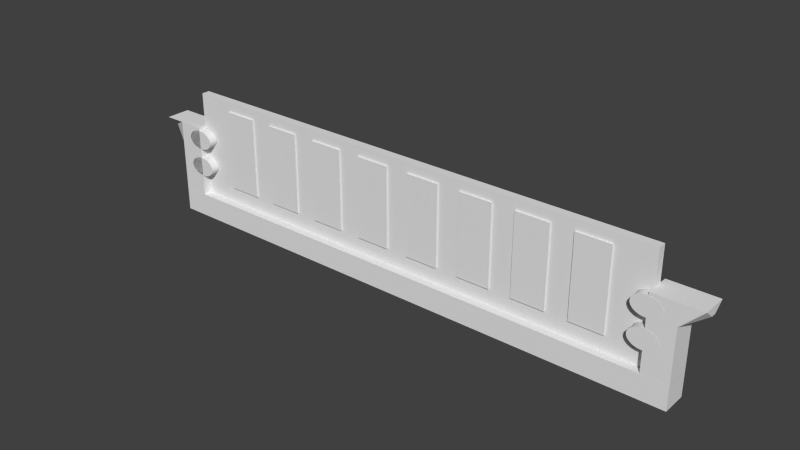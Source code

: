 # Source: RAM.blend  (saved by Blender 2.72.0; exported with 4.5.12 LTS)
import bpy
from mathutils import Matrix  # noqa: F401  (used for matrix-valued properties, if any)

bpy.ops.wm.read_factory_settings(use_empty=True)
scene = bpy.context.scene
scene.name = 'Scene'

# ---- collections
col_collection_1 = bpy.data.collections.new('Collection 1'); scene.collection.children.link(col_collection_1)

# ---- world
world_world = bpy.data.worlds.new('World'); scene.world = world_world
world_world.color = (0.05088, 0.05088, 0.05088)
world_world.use_sun_shadow = False
world_world.sun_shadow_jitter_overblur = 0.0
world_world.cycles.sampling_method = 'MANUAL'
world_world.cycles.sample_map_resolution = 256

# ---- meshes
me_cube_005 = bpy.data.meshes.new('Cube.005')
me_cube_005.from_pydata([(-3.446, -1.007, -6.014), (-3.446, 1.007, -6.014), (-0.9921, 1.007, -6.014), (-0.9921, -1.007, -6.014), (-3.446, -1.007, 1.003), (-3.446, 1.007, 1.003), (-0.9921, 1.007, 1.003), (-0.9921, -1.007, 1.003), (-1.0, -1.0, -1.0), (-1.0, 1.0, -1.0), (1.0, 0.2, 0.2246), (1.0, -0.2, 0.2246), (-1.0, -1.0, 1.0), (-1.0, 1.0, 1.0), (1.0, 1.0, 1.0), (1.0, -1.0, 1.0), (-3.5, 1.007, -3.953), (-3.5, -1.007, -3.953), (-3.5, -1.007, -1.166), (-3.5, 1.007, -1.166), (-3.768, -1.007, -1.148), (-3.768, 1.007, -1.148), (-4.026, -1.007, -1.095), (-4.026, 1.007, -1.095), (-4.264, -1.007, -1.009), (-4.264, 1.007, -1.009), (-4.473, -1.007, -0.893), (-4.473, 1.007, -0.893), (-4.644, -1.007, -0.752), (-4.644, 1.007, -0.752), (-4.771, -1.007, -0.5912), (-4.771, 1.007, -0.5912), (-4.849, -1.007, -0.4166), (-4.849, 1.007, -0.4166), (-4.876, -1.007, -0.2351), (-4.876, 1.007, -0.2351), (-4.849, -1.007, -0.05361), (-4.849, 1.007, -0.05361), (-4.771, -1.007, 0.1209), (-4.771, 1.007, 0.1209), (-4.644, -1.007, 0.2818), (-4.644, 1.007, 0.2818), (-4.473, -1.007, 0.4228), (-4.473, 1.007, 0.4228), (-4.264, -1.007, 0.5385), (-4.264, 1.007, 0.5385), (-4.026, -1.007, 0.6245), (-4.026, 1.007, 0.6245), (-3.768, -1.007, 0.6774), (-3.768, 1.007, 0.6774), (-3.5, -1.007, 0.6953), (-3.5, 1.007, 0.6953), (-3.232, -1.007, 0.6774), (-3.232, 1.007, 0.6774), (-2.973, -1.007, 0.6245), (-2.973, 1.007, 0.6245), (-2.736, -1.007, 0.5385), (-2.736, 1.007, 0.5385), (-2.527, -1.007, 0.4228), (-2.527, 1.007, 0.4228), (-2.356, -1.007, 0.2818), (-2.356, 1.007, 0.2818), (-2.229, -1.007, 0.1209), (-2.229, 1.007, 0.1209), (-2.151, -1.007, -0.05361), (-2.151, 1.007, -0.05361), (-2.124, -1.007, -0.2351), (-2.124, 1.007, -0.2351), (-2.151, -1.007, -0.4166), (-2.151, 1.007, -0.4166), (-2.229, -1.007, -0.5912), (-2.229, 1.007, -0.5912), (-2.356, -1.007, -0.752), (-2.356, 1.007, -0.752), (-2.527, -1.007, -0.893), (-2.527, 1.007, -0.893), (-2.736, -1.007, -1.009), (-2.736, 1.007, -1.009), (-2.973, -1.007, -1.095), (-2.973, 1.007, -1.095), (-3.232, -1.007, -1.148), (-3.232, 1.007, -1.148), (-3.768, -1.007, -3.935), (-3.768, 1.007, -3.935), (-4.026, -1.007, -3.882), (-4.026, 1.007, -3.882), (-4.264, -1.007, -3.796), (-4.264, 1.007, -3.796), (-4.473, -1.007, -3.68), (-4.473, 1.007, -3.68), (-4.644, -1.007, -3.539), (-4.644, 1.007, -3.539), (-4.771, -1.007, -3.379), (-4.771, 1.007, -3.379), (-4.849, -1.007, -3.204), (-4.849, 1.007, -3.204), (-4.876, -1.007, -3.023), (-4.876, 1.007, -3.023), (-4.849, -1.007, -2.841), (-4.849, 1.007, -2.841), (-4.771, -1.007, -2.667), (-4.771, 1.007, -2.667), (-4.644, -1.007, -2.506), (-4.644, 1.007, -2.506), (-4.473, -1.007, -2.365), (-4.473, 1.007, -2.365), (-4.264, -1.007, -2.249), (-4.264, 1.007, -2.249), (-4.026, -1.007, -2.163), (-4.026, 1.007, -2.163), (-3.768, -1.007, -2.11), (-3.768, 1.007, -2.11), (-3.5, -1.007, -2.092), (-3.5, 1.007, -2.092), (-3.232, -1.007, -2.11), (-3.232, 1.007, -2.11), (-2.973, -1.007, -2.163), (-2.973, 1.007, -2.163), (-2.736, -1.007, -2.249), (-2.736, 1.007, -2.249), (-2.527, -1.007, -2.365), (-2.527, 1.007, -2.365), (-2.356, -1.007, -2.506), (-2.356, 1.007, -2.506), (-2.229, -1.007, -2.667), (-2.229, 1.007, -2.667), (-2.151, -1.007, -2.841), (-2.151, 1.007, -2.841), (-2.124, -1.007, -3.023), (-2.124, 1.007, -3.023), (-2.151, -1.007, -3.204), (-2.151, 1.007, -3.204), (-2.229, -1.007, -3.379), (-2.229, 1.007, -3.379), (-2.356, -1.007, -3.539), (-2.356, 1.007, -3.539), (-2.527, -1.007, -3.68), (-2.527, 1.007, -3.68), (-2.736, -1.007, -3.796), (-2.736, 1.007, -3.796), (-2.973, -1.007, -3.882), (-2.973, 1.007, -3.882), (-3.232, -1.007, -3.935), (-3.232, 1.007, -3.935), (-53.76, 1.008, -1.0), (-53.76, -1.008, -1.0), (-55.76, -0.2015, 0.2246), (-55.76, 0.2015, 0.2246), (-53.76, 1.008, 1.0), (-53.76, -1.008, 1.0), (-55.76, -1.008, 1.0), (-55.76, 1.008, 1.0), (-51.26, -1.015, -3.953), (-51.26, 1.015, -3.953), (-51.26, 1.015, -1.166), (-51.26, -1.015, -1.166), (-50.99, 1.015, -1.148), (-50.99, -1.015, -1.148), (-50.73, 1.015, -1.095), (-50.73, -1.015, -1.095), (-50.5, 1.015, -1.009), (-50.5, -1.015, -1.009), (-50.29, 1.015, -0.893), (-50.29, -1.015, -0.893), (-50.12, 1.015, -0.752), (-50.12, -1.015, -0.752), (-49.99, 1.015, -0.5912), (-49.99, -1.015, -0.5912), (-49.91, 1.015, -0.4166), (-49.91, -1.015, -0.4166), (-49.88, 1.015, -0.2351), (-49.88, -1.015, -0.2351), (-49.91, 1.015, -0.05361), (-49.91, -1.015, -0.05361), (-49.99, 1.015, 0.1209), (-49.99, -1.015, 0.1209), (-50.12, 1.015, 0.2818), (-50.12, -1.015, 0.2818), (-50.29, 1.015, 0.4228), (-50.29, -1.015, 0.4228), (-50.5, 1.015, 0.5385), (-50.5, -1.015, 0.5385), (-50.73, 1.015, 0.6245), (-50.73, -1.015, 0.6245), (-50.99, 1.015, 0.6774), (-50.99, -1.015, 0.6774), (-51.26, 1.015, 0.6953), (-51.26, -1.015, 0.6953), (-51.53, 1.015, 0.6774), (-51.53, -1.015, 0.6774), (-51.79, 1.015, 0.6245), (-51.79, -1.015, 0.6245), (-52.02, 1.015, 0.5385), (-52.02, -1.015, 0.5385), (-52.23, 1.015, 0.4228), (-52.23, -1.015, 0.4228), (-52.4, 1.015, 0.2818), (-52.4, -1.015, 0.2818), (-52.53, 1.015, 0.1209), (-52.53, -1.015, 0.1209), (-52.61, 1.015, -0.05361), (-52.61, -1.015, -0.05361), (-52.64, 1.015, -0.2351), (-52.64, -1.015, -0.2351), (-52.61, 1.015, -0.4166), (-52.61, -1.015, -0.4166), (-52.53, 1.015, -0.5912), (-52.53, -1.015, -0.5912), (-52.4, 1.015, -0.752), (-52.4, -1.015, -0.752), (-52.23, 1.015, -0.893), (-52.23, -1.015, -0.893), (-52.02, 1.015, -1.009), (-52.02, -1.015, -1.009), (-51.79, 1.015, -1.095), (-51.79, -1.015, -1.095), (-51.53, 1.015, -1.148), (-51.53, -1.015, -1.148), (-50.99, 1.015, -3.935), (-50.99, -1.015, -3.935), (-50.73, 1.015, -3.882), (-50.73, -1.015, -3.882), (-50.5, 1.015, -3.796), (-50.5, -1.015, -3.796), (-50.29, 1.015, -3.68), (-50.29, -1.015, -3.68), (-50.12, 1.015, -3.539), (-50.12, -1.015, -3.539), (-49.99, 1.015, -3.379), (-49.99, -1.015, -3.379), (-49.91, 1.015, -3.204), (-49.91, -1.015, -3.204), (-49.88, 1.015, -3.023), (-49.88, -1.015, -3.023), (-49.91, 1.015, -2.841), (-49.91, -1.015, -2.841), (-49.99, 1.015, -2.667), (-49.99, -1.015, -2.667), (-50.12, 1.015, -2.506), (-50.12, -1.015, -2.506), (-50.29, 1.015, -2.365), (-50.29, -1.015, -2.365), (-50.5, 1.015, -2.249), (-50.5, -1.015, -2.249), (-50.73, 1.015, -2.163), (-50.73, -1.015, -2.163), (-50.99, 1.015, -2.11), (-50.99, -1.015, -2.11), (-51.26, 1.015, -2.092), (-51.26, -1.015, -2.092), (-51.53, 1.015, -2.11), (-51.53, -1.015, -2.11), (-51.79, 1.015, -2.163), (-51.79, -1.015, -2.163), (-52.02, 1.015, -2.249), (-52.02, -1.015, -2.249), (-52.23, 1.015, -2.365), (-52.23, -1.015, -2.365), (-52.4, 1.015, -2.506), (-52.4, -1.015, -2.506), (-52.53, 1.015, -2.667), (-52.53, -1.015, -2.667), (-52.61, 1.015, -2.841), (-52.61, -1.015, -2.841), (-52.64, 1.015, -3.023), (-52.64, -1.015, -3.023), (-52.61, 1.015, -3.204), (-52.61, -1.015, -3.204), (-52.53, 1.015, -3.379), (-52.53, -1.015, -3.379), (-52.4, 1.015, -3.539), (-52.4, -1.015, -3.539), (-52.23, 1.015, -3.68), (-52.23, -1.015, -3.68), (-52.02, 1.015, -3.796), (-52.02, -1.015, -3.796), (-51.79, 1.015, -3.882), (-51.79, -1.015, -3.882), (-51.53, 1.015, -3.935), (-51.53, -1.015, -3.935), (-51.31, 1.007, -6.014), (-51.31, -1.007, -6.014), (-53.77, -1.007, -6.014), (-53.77, 1.007, -6.014), (-51.31, 1.007, 1.003), (-51.31, -1.007, 1.003), (-53.77, -1.007, 1.003), (-53.77, 1.007, 1.003), (-53.77, 1.01, -6.002), (-53.77, -1.01, -6.002), (-0.9937, -1.01, -6.002), (-0.9937, 1.01, -6.002), (-53.77, 1.01, -8.284), (-53.77, -1.01, -8.284), (-0.9937, -1.01, -8.284), (-0.9937, 1.01, -8.284)], [], [(4, 5, 1, 0), (5, 6, 2, 1), (6, 7, 3, 2), (7, 4, 0, 3), (0, 1, 2, 3), (7, 6, 5, 4), (12, 13, 9, 8), (13, 14, 10, 9), (14, 15, 11, 10), (15, 12, 8, 11), (8, 9, 10, 11), (15, 14, 13, 12), (138, 139, 141, 140), (18, 19, 21, 20), (136, 137, 139, 138), (20, 21, 23, 22), (134, 135, 137, 136), (22, 23, 25, 24), (132, 133, 135, 134), (24, 25, 27, 26), (130, 131, 133, 132), (26, 27, 29, 28), (128, 129, 131, 130), (28, 29, 31, 30), (126, 127, 129, 128), (30, 31, 33, 32), (124, 125, 127, 126), (32, 33, 35, 34), (122, 123, 125, 124), (34, 35, 37, 36), (120, 121, 123, 122), (36, 37, 39, 38), (118, 119, 121, 120), (38, 39, 41, 40), (116, 117, 119, 118), (40, 41, 43, 42), (114, 115, 117, 116), (42, 43, 45, 44), (112, 113, 115, 114), (44, 45, 47, 46), (110, 111, 113, 112), (46, 47, 49, 48), (108, 109, 111, 110), (48, 49, 51, 50), (106, 107, 109, 108), (50, 51, 53, 52), (104, 105, 107, 106), (52, 53, 55, 54), (102, 103, 105, 104), (54, 55, 57, 56), (100, 101, 103, 102), (56, 57, 59, 58), (98, 99, 101, 100), (58, 59, 61, 60), (96, 97, 99, 98), (60, 61, 63, 62), (94, 95, 97, 96), (62, 63, 65, 64), (92, 93, 95, 94), (64, 65, 67, 66), (90, 91, 93, 92), (66, 67, 69, 68), (88, 89, 91, 90), (68, 69, 71, 70), (86, 87, 89, 88), (70, 71, 73, 72), (17, 82, 84, 86, 88, 90, 92, 94, 96, 98, 100, 102, 104, 106, 108, 110, 112, 114, 116, 118, 120, 122, 124, 126, 128, 130, 132, 134, 136, 138, 140, 142), (84, 85, 87, 86), (72, 73, 75, 74), (140, 141, 143, 142), (82, 83, 85, 84), (74, 75, 77, 76), (142, 143, 16, 17), (17, 16, 83, 82), (76, 77, 79, 78), (21, 19, 81, 79, 77, 75, 73, 71, 69, 67, 65, 63, 61, 59, 57, 55, 53, 51, 49, 47, 45, 43, 41, 39, 37, 35, 33, 31, 29, 27, 25, 23), (80, 81, 19, 18), (78, 79, 81, 80), (83, 16, 143, 141, 139, 137, 135, 133, 131, 129, 127, 125, 123, 121, 119, 117, 115, 113, 111, 109, 107, 105, 103, 101, 99, 97, 95, 93, 91, 89, 87, 85), (18, 20, 22, 24, 26, 28, 30, 32, 34, 36, 38, 40, 42, 44, 46, 48, 50, 52, 54, 56, 58, 60, 62, 64, 66, 68, 70, 72, 74, 76, 78, 80), (148, 149, 145, 144), (149, 150, 146, 145), (150, 151, 147, 146), (151, 148, 144, 147), (144, 145, 146, 147), (151, 150, 149, 148), (274, 275, 277, 276), (154, 155, 157, 156), (272, 273, 275, 274), (156, 157, 159, 158), (270, 271, 273, 272), (158, 159, 161, 160), (268, 269, 271, 270), (160, 161, 163, 162), (266, 267, 269, 268), (162, 163, 165, 164), (264, 265, 267, 266), (164, 165, 167, 166), (262, 263, 265, 264), (166, 167, 169, 168), (260, 261, 263, 262), (168, 169, 171, 170), (258, 259, 261, 260), (170, 171, 173, 172), (256, 257, 259, 258), (172, 173, 175, 174), (254, 255, 257, 256), (174, 175, 177, 176), (252, 253, 255, 254), (176, 177, 179, 178), (250, 251, 253, 252), (178, 179, 181, 180), (248, 249, 251, 250), (180, 181, 183, 182), (246, 247, 249, 248), (182, 183, 185, 184), (244, 245, 247, 246), (184, 185, 187, 186), (242, 243, 245, 244), (186, 187, 189, 188), (240, 241, 243, 242), (188, 189, 191, 190), (238, 239, 241, 240), (190, 191, 193, 192), (236, 237, 239, 238), (192, 193, 195, 194), (234, 235, 237, 236), (194, 195, 197, 196), (232, 233, 235, 234), (196, 197, 199, 198), (230, 231, 233, 232), (198, 199, 201, 200), (228, 229, 231, 230), (200, 201, 203, 202), (226, 227, 229, 228), (202, 203, 205, 204), (224, 225, 227, 226), (204, 205, 207, 206), (222, 223, 225, 224), (206, 207, 209, 208), (153, 218, 220, 222, 224, 226, 228, 230, 232, 234, 236, 238, 240, 242, 244, 246, 248, 250, 252, 254, 256, 258, 260, 262, 264, 266, 268, 270, 272, 274, 276, 278), (220, 221, 223, 222), (208, 209, 211, 210), (276, 277, 279, 278), (218, 219, 221, 220), (210, 211, 213, 212), (278, 279, 152, 153), (153, 152, 219, 218), (212, 213, 215, 214), (157, 155, 217, 215, 213, 211, 209, 207, 205, 203, 201, 199, 197, 195, 193, 191, 189, 187, 185, 183, 181, 179, 177, 175, 173, 171, 169, 167, 165, 163, 161, 159), (216, 217, 155, 154), (214, 215, 217, 216), (219, 152, 279, 277, 275, 273, 271, 269, 267, 265, 263, 261, 259, 257, 255, 253, 251, 249, 247, 245, 243, 241, 239, 237, 235, 233, 231, 229, 227, 225, 223, 221), (154, 156, 158, 160, 162, 164, 166, 168, 170, 172, 174, 176, 178, 180, 182, 184, 186, 188, 190, 192, 194, 196, 198, 200, 202, 204, 206, 208, 210, 212, 214, 216), (284, 285, 281, 280), (285, 286, 282, 281), (286, 287, 283, 282), (287, 284, 280, 283), (280, 281, 282, 283), (287, 286, 285, 284), (292, 293, 289, 288), (293, 294, 290, 289), (294, 295, 291, 290), (295, 292, 288, 291), (288, 289, 290, 291), (295, 294, 293, 292)])
_uv = me_cube_005.uv_layers.new(name='UVMap')
_uv.uv.foreach_set('vector', [0.6895, 9.036e-09, 0.7923, 0.0, 0.7923, 0.1323, 0.6895, 0.1323, 0.6895, 0.133, 0.5643, 0.133, 0.5643, 9.036e-09, 0.6895, 0.0, 0.7923, 0.2653, 0.6895, 0.2653, 0.6895, 0.133, 0.7923, 0.133, 0.4391, 0.0, 0.5643, 4.518e-09, 0.5643, 0.133, 0.4391, 0.133, 0.6895, 0.3173, 0.7923, 0.3173, 0.7923, 0.3638, 0.6895, 0.3638, 0.7842, 0.2708, 0.887, 0.2708, 0.887, 0.3173, 0.7842, 0.3173, 0.0, 0.0, 1.0, 0.0, 1.0, 1.0, 0.0, 1.0, 0.0, 0.0, 1.0, 0.0, 1.0, 1.0, 0.0, 1.0, 0.0, 0.0, 1.0, 0.0, 1.0, 1.0, 0.0, 1.0, 0.0, 0.0, 1.0, 0.0, 1.0, 1.0, 0.0, 1.0, 0.0, 0.0, 1.0, 0.0, 1.0, 1.0, 0.0, 1.0, 0.0, 0.0, 1.0, 0.0, 1.0, 1.0, 0.0, 1.0, 0.9979, 0.1315, 0.8951, 0.1315, 0.8951, 0.127, 0.9979, 0.127, 0.0, 0.0, 1.0, 0.0, 1.0, 1.0, 0.0, 1.0, 0.9979, 0.1355, 0.8951, 0.1355, 0.8951, 0.1315, 0.9979, 0.1315, 0.0, 0.0, 1.0, 0.0, 1.0, 1.0, 0.0, 1.0, 0.9979, 0.1387, 0.8951, 0.1387, 0.8951, 0.1355, 0.9979, 0.1355, 0.0, 0.0, 1.0, 0.0, 1.0, 1.0, 0.0, 1.0, 0.9925, 0.3555, 0.9925, 0.3173, 1.0, 0.3173, 1.0, 0.3555, 0.0, 0.0, 1.0, 0.0, 1.0, 1.0, 0.0, 1.0, 0.984, 0.3555, 0.984, 0.3173, 0.9925, 0.3173, 0.9925, 0.3555, 0.0, 0.0, 1.0, 0.0, 1.0, 1.0, 0.0, 1.0, 0.975, 0.3555, 0.975, 0.3173, 0.984, 0.3173, 0.984, 0.3555, 0.0, 0.0, 1.0, 0.0, 1.0, 1.0, 0.0, 1.0, 0.9656, 0.3555, 0.9656, 0.3173, 0.975, 0.3173, 0.975, 0.3555, 0.0, 0.0, 1.0, 0.0, 1.0, 1.0, 0.0, 1.0, 0.9564, 0.3555, 0.9564, 0.3173, 0.9656, 0.3173, 0.9656, 0.3555, 0.0, 0.0, 1.0, 0.0, 1.0, 1.0, 0.0, 1.0, 0.9475, 0.3555, 0.9475, 0.3173, 0.9564, 0.3173, 0.9564, 0.3555, 0.0, 0.0, 1.0, 0.0, 1.0, 1.0, 0.0, 1.0, 0.8951, 0.09214, 0.9979, 0.09214, 0.9979, 0.09538, 0.8951, 0.09538, 0.0, 0.0, 1.0, 0.0, 1.0, 1.0, 0.0, 1.0, 0.8951, 0.08819, 0.9979, 0.08819, 0.9979, 0.09214, 0.8951, 0.09214, 0.0, 0.0, 1.0, 0.0, 1.0, 1.0, 0.0, 1.0, 0.8951, 0.08368, 0.9979, 0.08368, 0.9979, 0.08819, 0.8951, 0.08819, 0.0, 0.0, 1.0, 0.0, 1.0, 1.0, 0.0, 1.0, 0.8951, 0.07879, 0.9979, 0.07879, 0.9979, 0.08368, 0.8951, 0.08368, 0.0, 0.0, 1.0, 0.0, 1.0, 1.0, 0.0, 1.0, 0.8951, 0.0737, 0.9979, 0.0737, 0.9979, 0.07879, 0.8951, 0.07879, 0.0, 0.0, 1.0, 0.0, 1.0, 1.0, 0.0, 1.0, 0.8951, 0.06862, 0.9979, 0.06862, 0.9979, 0.0737, 0.8951, 0.0737, 0.0, 0.0, 1.0, 0.0, 1.0, 1.0, 0.0, 1.0, 0.8951, 0.06373, 0.9979, 0.06373, 0.9979, 0.06862, 0.8951, 0.06862, 0.0, 0.0, 1.0, 0.0, 1.0, 1.0, 0.0, 1.0, 0.8951, 0.05922, 0.9979, 0.05922, 0.9979, 0.06373, 0.8951, 0.06373, 0.0, 0.0, 1.0, 0.0, 1.0, 1.0, 0.0, 1.0, 0.8951, 0.05527, 0.9979, 0.05527, 0.9979, 0.05922, 0.8951, 0.05922, 0.0, 0.0, 1.0, 0.0, 1.0, 1.0, 0.0, 1.0, 0.8951, 0.05203, 0.9979, 0.05203, 0.9979, 0.05527, 0.8951, 0.05527, 0.0, 0.0, 1.0, 0.0, 1.0, 1.0, 0.0, 1.0, 0.9564, 0.2248, 0.9564, 0.263, 0.9475, 0.263, 0.9475, 0.2248, 0.0, 0.0, 1.0, 0.0, 1.0, 1.0, 0.0, 1.0, 0.9656, 0.2248, 0.9656, 0.263, 0.9564, 0.263, 0.9564, 0.2248, 0.0, 0.0, 1.0, 0.0, 1.0, 1.0, 0.0, 1.0, 0.975, 0.2248, 0.975, 0.263, 0.9656, 0.263, 0.9656, 0.2248, 0.0, 0.0, 1.0, 0.0, 1.0, 1.0, 0.0, 1.0, 0.984, 0.2248, 0.984, 0.263, 0.975, 0.263, 0.975, 0.2248, 0.0, 0.0, 1.0, 0.0, 1.0, 1.0, 0.0, 1.0, 0.9925, 0.2248, 0.9925, 0.263, 0.984, 0.263, 0.984, 0.2248, 0.0, 0.0, 1.0, 0.0, 1.0, 1.0, 0.0, 1.0, 1.0, 0.2248, 1.0, 0.263, 0.9925, 0.263, 0.9925, 0.2248, 0.0, 0.0, 1.0, 0.0, 1.0, 1.0, 0.0, 1.0, 0.9979, 0.09862, 0.8951, 0.09862, 0.8951, 0.09538, 0.9979, 0.09538, 0.0, 0.0, 1.0, 0.0, 1.0, 1.0, 0.0, 1.0, 0.9979, 0.1026, 0.8951, 0.1026, 0.8951, 0.09862, 0.9979, 0.09862, 0.0, 0.0, 1.0, 0.0, 1.0, 1.0, 0.0, 1.0, 0.5643, 0.2931, 0.5643, 0.288, 0.5661, 0.2831, 0.5697, 0.2785, 0.5749, 0.2744, 0.5815, 0.271, 0.5892, 0.2684, 0.5979, 0.2667, 0.607, 0.266, 0.6163, 0.2662, 0.6255, 0.2675, 0.6341, 0.2697, 0.6419, 0.2727, 0.6485, 0.2765, 0.6536, 0.2809, 0.6572, 0.2857, 0.659, 0.2908, 0.659, 0.2959, 0.6572, 0.3008, 0.6536, 0.3054, 0.6485, 0.3095, 0.6419, 0.3129, 0.6341, 0.3156, 0.6255, 0.3173, 0.6163, 0.318, 0.607, 0.3177, 0.5979, 0.3165, 0.5892, 0.3143, 0.5815, 0.3112, 0.5749, 0.3074, 0.5697, 0.303, 0.5661, 0.2982, 0.9979, 0.1071, 0.8951, 0.1071, 0.8951, 0.1026, 0.9979, 0.1026, 0.0, 0.0, 1.0, 0.0, 1.0, 1.0, 0.0, 1.0, 0.9979, 0.127, 0.8951, 0.127, 0.8951, 0.1221, 0.9979, 0.1221, 0.9979, 0.112, 0.8951, 0.112, 0.8951, 0.1071, 0.9979, 0.1071, 0.0, 0.0, 1.0, 0.0, 1.0, 1.0, 0.0, 1.0, 0.9979, 0.1221, 0.8951, 0.1221, 0.8951, 0.1171, 0.9979, 0.1171, 0.9979, 0.1171, 0.8951, 0.1171, 0.8951, 0.112, 0.9979, 0.112, 0.0, 0.0, 1.0, 0.0, 1.0, 1.0, 0.0, 1.0, 0.5, 1.0, 0.5975, 0.9904, 0.6913, 0.9619, 0.7778, 0.9157, 0.8536, 0.8536, 0.9157, 0.7778, 0.9619, 0.6913, 0.9904, 0.5975, 1.0, 0.5, 0.9904, 0.4025, 0.9619, 0.3087, 0.9157, 0.2222, 0.8536, 0.1464, 0.7778, 0.08427, 0.6913, 0.03806, 0.5975, 0.009607, 0.5, 0.0, 0.4025, 0.009607, 0.3087, 0.03806, 0.2222, 0.08427, 0.1464, 0.1464, 0.08426, 0.2222, 0.03806, 0.3087, 0.009607, 0.4025, 0.0, 0.5, 0.009607, 0.5975, 0.03806, 0.6913, 0.08427, 0.7778, 0.1464, 0.8536, 0.2222, 0.9157, 0.3087, 0.9619, 0.4025, 0.9904, 0.0, 0.0, 1.0, 0.0, 1.0, 1.0, 0.0, 1.0, 0.0, 0.0, 1.0, 0.0, 1.0, 1.0, 0.0, 1.0, 0.8951, 0.02994, 0.8951, 0.02484, 0.8969, 0.01979, 0.9005, 0.01498, 0.9056, 0.01059, 0.9122, 0.006791, 0.92, 0.003733, 0.9286, 0.001532, 0.9378, 0.0002712, 0.9471, 0.0, 0.9562, 0.0007284, 0.9649, 0.002428, 0.9726, 0.005035, 0.9792, 0.008448, 0.9844, 0.01254, 0.988, 0.01714, 0.9898, 0.02209, 0.9898, 0.02718, 0.988, 0.03224, 0.9844, 0.03705, 0.9792, 0.04144, 0.9726, 0.04524, 0.9649, 0.04829, 0.9562, 0.05049, 0.9471, 0.05175, 0.9378, 0.05203, 0.9286, 0.0513, 0.92, 0.0496, 0.9122, 0.04699, 0.9056, 0.04358, 0.9005, 0.03949, 0.8969, 0.03489, 0.5, 1.0, 0.5975, 0.9904, 0.6913, 0.9619, 0.7778, 0.9157, 0.8536, 0.8536, 0.9157, 0.7778, 0.9619, 0.6913, 0.9904, 0.5975, 1.0, 0.5, 0.9904, 0.4025, 0.9619, 0.3087, 0.9157, 0.2222, 0.8536, 0.1464, 0.7778, 0.08427, 0.6913, 0.03806, 0.5975, 0.009607, 0.5, 0.0, 0.4025, 0.009607, 0.3087, 0.03806, 0.2222, 0.08427, 0.1464, 0.1464, 0.08426, 0.2222, 0.03806, 0.3087, 0.009607, 0.4025, 0.0, 0.5, 0.009607, 0.5975, 0.03806, 0.6913, 0.08427, 0.7778, 0.1464, 0.8536, 0.2222, 0.9157, 0.3087, 0.9619, 0.4025, 0.9904, 0.0, 0.0, 1.0, 0.0, 1.0, 1.0, 0.0, 1.0, 0.0, 0.0, 1.0, 0.0, 1.0, 1.0, 0.0, 1.0, 0.0, 0.0, 1.0, 0.0, 1.0, 1.0, 0.0, 1.0, 0.0, 0.0, 1.0, 0.0, 1.0, 1.0, 0.0, 1.0, 0.0, 0.0, 1.0, 0.0, 1.0, 1.0, 0.0, 1.0, 0.0, 0.0, 1.0, 0.0, 1.0, 1.0, 0.0, 1.0, 0.9906, 0.307, 0.887, 0.307, 0.887, 0.3024, 0.9906, 0.3024, 0.0, 0.0, 1.0, 0.0, 1.0, 1.0, 0.0, 1.0, 0.9906, 0.3109, 0.887, 0.3109, 0.887, 0.307, 0.9906, 0.307, 0.0, 0.0, 1.0, 0.0, 1.0, 1.0, 0.0, 1.0, 0.9906, 0.3141, 0.887, 0.3141, 0.887, 0.3109, 0.9906, 0.3109, 0.0, 0.0, 1.0, 0.0, 1.0, 1.0, 0.0, 1.0, 0.94, 0.3558, 0.94, 0.3173, 0.9475, 0.3173, 0.9475, 0.3558, 0.0, 0.0, 1.0, 0.0, 1.0, 1.0, 0.0, 1.0, 0.9316, 0.3558, 0.9316, 0.3173, 0.94, 0.3173, 0.94, 0.3558, 0.0, 0.0, 1.0, 0.0, 1.0, 1.0, 0.0, 1.0, 0.9225, 0.3558, 0.9225, 0.3173, 0.9316, 0.3173, 0.9316, 0.3558, 0.0, 0.0, 1.0, 0.0, 1.0, 1.0, 0.0, 1.0, 0.9131, 0.3558, 0.9131, 0.3173, 0.9225, 0.3173, 0.9225, 0.3558, 0.0, 0.0, 1.0, 0.0, 1.0, 1.0, 0.0, 1.0, 0.9039, 0.3558, 0.9039, 0.3173, 0.9131, 0.3173, 0.9131, 0.3558, 0.0, 0.0, 1.0, 0.0, 1.0, 1.0, 0.0, 1.0, 0.8951, 0.3558, 0.8951, 0.3173, 0.9039, 0.3173, 0.9039, 0.3558, 0.0, 0.0, 1.0, 0.0, 1.0, 1.0, 0.0, 1.0, 0.5419, 0.3581, 0.6454, 0.3581, 0.6454, 0.3613, 0.5419, 0.3613, 0.0, 0.0, 1.0, 0.0, 1.0, 1.0, 0.0, 1.0, 0.5419, 0.3541, 0.6454, 0.3541, 0.6454, 0.3581, 0.5419, 0.3581, 0.0, 0.0, 1.0, 0.0, 1.0, 1.0, 0.0, 1.0, 0.5419, 0.3496, 0.6454, 0.3496, 0.6454, 0.3541, 0.5419, 0.3541, 0.0, 0.0, 1.0, 0.0, 1.0, 1.0, 0.0, 1.0, 0.5419, 0.3447, 0.6454, 0.3447, 0.6454, 0.3496, 0.5419, 0.3496, 0.0, 0.0, 1.0, 0.0, 1.0, 1.0, 0.0, 1.0, 0.5419, 0.3397, 0.6454, 0.3397, 0.6454, 0.3447, 0.5419, 0.3447, 0.0, 0.0, 1.0, 0.0, 1.0, 1.0, 0.0, 1.0, 0.5419, 0.3346, 0.6454, 0.3346, 0.6454, 0.3397, 0.5419, 0.3397, 0.0, 0.0, 1.0, 0.0, 1.0, 1.0, 0.0, 1.0, 0.5419, 0.3297, 0.6454, 0.3297, 0.6454, 0.3346, 0.5419, 0.3346, 0.0, 0.0, 1.0, 0.0, 1.0, 1.0, 0.0, 1.0, 0.5419, 0.3252, 0.6454, 0.3252, 0.6454, 0.3297, 0.5419, 0.3297, 0.0, 0.0, 1.0, 0.0, 1.0, 1.0, 0.0, 1.0, 0.5419, 0.3212, 0.6454, 0.3212, 0.6454, 0.3252, 0.5419, 0.3252, 0.0, 0.0, 1.0, 0.0, 1.0, 1.0, 0.0, 1.0, 0.5419, 0.318, 0.6454, 0.318, 0.6454, 0.3212, 0.5419, 0.3212, 0.0, 0.0, 1.0, 0.0, 1.0, 1.0, 0.0, 1.0, 0.9039, 0.2248, 0.9039, 0.2633, 0.8951, 0.2633, 0.8951, 0.2248, 0.0, 0.0, 1.0, 0.0, 1.0, 1.0, 0.0, 1.0, 0.9131, 0.2248, 0.9131, 0.2633, 0.9039, 0.2633, 0.9039, 0.2248, 0.0, 0.0, 1.0, 0.0, 1.0, 1.0, 0.0, 1.0, 0.9225, 0.2248, 0.9225, 0.2633, 0.9131, 0.2633, 0.9131, 0.2248, 0.0, 0.0, 1.0, 0.0, 1.0, 1.0, 0.0, 1.0, 0.9316, 0.2248, 0.9316, 0.2633, 0.9225, 0.2633, 0.9225, 0.2248, 0.0, 0.0, 1.0, 0.0, 1.0, 1.0, 0.0, 1.0, 0.94, 0.2248, 0.94, 0.2633, 0.9316, 0.2633, 0.9316, 0.2248, 0.0, 0.0, 1.0, 0.0, 1.0, 1.0, 0.0, 1.0, 0.9475, 0.2248, 0.9475, 0.2633, 0.94, 0.2633, 0.94, 0.2248, 0.0, 0.0, 1.0, 0.0, 1.0, 1.0, 0.0, 1.0, 0.9906, 0.274, 0.887, 0.274, 0.887, 0.2708, 0.9906, 0.2708, 0.0, 0.0, 1.0, 0.0, 1.0, 1.0, 0.0, 1.0, 0.9906, 0.278, 0.887, 0.278, 0.887, 0.274, 0.9906, 0.274, 0.0, 0.0, 1.0, 0.0, 1.0, 1.0, 0.0, 1.0, 0.5338, 0.2908, 0.5338, 0.2959, 0.532, 0.3008, 0.5284, 0.3054, 0.5232, 0.3095, 0.5166, 0.3129, 0.5089, 0.3156, 0.5003, 0.3173, 0.4911, 0.318, 0.4818, 0.3177, 0.4726, 0.3165, 0.464, 0.3143, 0.4563, 0.3112, 0.4497, 0.3074, 0.4445, 0.303, 0.4409, 0.2982, 0.4391, 0.2931, 0.4391, 0.288, 0.4409, 0.2831, 0.4445, 0.2785, 0.4497, 0.2744, 0.4563, 0.271, 0.464, 0.2684, 0.4726, 0.2667, 0.4818, 0.266, 0.4911, 0.2662, 0.5003, 0.2675, 0.5089, 0.2697, 0.5166, 0.2727, 0.5232, 0.2765, 0.5284, 0.2809, 0.532, 0.2857, 0.9906, 0.2825, 0.887, 0.2825, 0.887, 0.278, 0.9906, 0.278, 0.0, 0.0, 1.0, 0.0, 1.0, 1.0, 0.0, 1.0, 0.9906, 0.3024, 0.887, 0.3024, 0.887, 0.2976, 0.9906, 0.2976, 0.9906, 0.2874, 0.887, 0.2874, 0.887, 0.2825, 0.9906, 0.2825, 0.0, 0.0, 1.0, 0.0, 1.0, 1.0, 0.0, 1.0, 0.9906, 0.2976, 0.887, 0.2976, 0.887, 0.2925, 0.9906, 0.2925, 0.9906, 0.2925, 0.887, 0.2925, 0.887, 0.2874, 0.9906, 0.2874, 0.0, 0.0, 1.0, 0.0, 1.0, 1.0, 0.0, 1.0, 0.5, 1.0, 0.5975, 0.9904, 0.6913, 0.9619, 0.7778, 0.9157, 0.8536, 0.8536, 0.9157, 0.7778, 0.9619, 0.6913, 0.9904, 0.5975, 1.0, 0.5, 0.9904, 0.4025, 0.9619, 0.3087, 0.9157, 0.2222, 0.8536, 0.1464, 0.7778, 0.08427, 0.6913, 0.03806, 0.5975, 0.009607, 0.5, 0.0, 0.4025, 0.009607, 0.3087, 0.03806, 0.2222, 0.08427, 0.1464, 0.1464, 0.08426, 0.2222, 0.03806, 0.3087, 0.009607, 0.4025, 0.0, 0.5, 0.009607, 0.5975, 0.03806, 0.6913, 0.08427, 0.7778, 0.1464, 0.8536, 0.2222, 0.9157, 0.3087, 0.9619, 0.4025, 0.9904, 0.0, 0.0, 1.0, 0.0, 1.0, 1.0, 0.0, 1.0, 0.0, 0.0, 1.0, 0.0, 1.0, 1.0, 0.0, 1.0, 0.7842, 0.2874, 0.7842, 0.2925, 0.7824, 0.2975, 0.7789, 0.3023, 0.7737, 0.3067, 0.7671, 0.3105, 0.7593, 0.3136, 0.7507, 0.3158, 0.7415, 0.317, 0.7322, 0.3173, 0.7231, 0.3166, 0.7144, 0.3149, 0.7067, 0.3123, 0.7001, 0.3089, 0.6949, 0.3048, 0.6913, 0.3002, 0.6895, 0.2952, 0.6895, 0.2901, 0.6913, 0.2851, 0.6949, 0.2803, 0.7001, 0.2759, 0.7067, 0.2721, 0.7144, 0.269, 0.7231, 0.2668, 0.7322, 0.2655, 0.7415, 0.2653, 0.7507, 0.266, 0.7593, 0.2677, 0.7671, 0.2703, 0.7737, 0.2737, 0.7789, 0.2778, 0.7824, 0.2824, 0.5, 1.0, 0.5975, 0.9904, 0.6913, 0.9619, 0.7778, 0.9157, 0.8536, 0.8536, 0.9157, 0.7778, 0.9619, 0.6913, 0.9904, 0.5975, 1.0, 0.5, 0.9904, 0.4025, 0.9619, 0.3087, 0.9157, 0.2222, 0.8536, 0.1464, 0.7778, 0.08427, 0.6913, 0.03806, 0.5975, 0.009607, 0.5, 0.0, 0.4025, 0.009607, 0.3087, 0.03806, 0.2222, 0.08427, 0.1464, 0.1464, 0.08426, 0.2222, 0.03806, 0.3087, 0.009607, 0.4025, 0.0, 0.5, 0.009607, 0.5975, 0.03806, 0.6913, 0.08427, 0.7778, 0.1464, 0.8536, 0.2222, 0.9157, 0.3087, 0.9619, 0.4025, 0.9904, 0.8951, 0.1323, 0.7923, 0.1323, 0.7923, 0.0, 0.8951, 0.0, 0.5643, 0.133, 0.6895, 0.133, 0.6895, 0.266, 0.5643, 0.266, 0.8951, 0.2653, 0.7923, 0.2653, 0.7923, 0.133, 0.8951, 0.133, 0.4391, 0.133, 0.5643, 0.133, 0.5643, 0.266, 0.4391, 0.266, 0.4391, 0.318, 0.5419, 0.318, 0.5419, 0.3645, 0.4391, 0.3645, 0.7923, 0.3173, 0.8951, 0.3173, 0.8951, 0.3638, 0.7923, 0.3638, 0.9982, 0.2248, 0.8951, 0.2248, 0.8951, 0.1818, 0.9982, 0.1818, 4.379e-07, 1.0, 0.0, 5.647e-09, 0.1165, 0.0, 0.1165, 1.0, 0.8951, 0.1387, 0.9982, 0.1387, 0.9982, 0.1818, 0.8951, 0.1818, 0.2329, 0.0, 0.2329, 1.0, 0.1165, 1.0, 0.1165, 5.647e-09, 0.4391, 1.0, 0.336, 1.0, 0.336, 5.647e-09, 0.4391, 0.0, 0.2329, 2.259e-09, 0.336, 0.0, 0.336, 1.0, 0.2329, 1.0])
me_cube_005.use_remesh_preserve_volume = False
me_cube_005.use_remesh_preserve_attributes = False
me_cube_005.use_mirror_vertex_groups = False
me_cube_005.update()
me_cube_001 = bpy.data.meshes.new('Cube.001')
me_cube_001.from_pydata([(-4.028, -0.06551, 1.0), (-4.028, 0.06551, 1.0), (-4.028, 0.06551, 0.4102), (-4.028, -0.06551, 0.4102), (-3.98, -0.06551, 0.4072), (-3.932, -0.06551, 0.3979), (-3.888, -0.06551, 0.3829), (-3.849, -0.06551, 0.3626), (-3.817, -0.06551, 0.3379), (-3.793, -0.06551, 0.3097), (-3.779, -0.06551, 0.2791), (-3.774, -0.06551, 0.2473), (-3.779, -0.06551, 0.2155), (-3.793, -0.06551, 0.185), (-3.817, -0.06551, 0.1568), (-3.849, -0.06551, 0.1321), (-3.888, -0.06551, 0.1118), (-3.932, -0.06551, 0.09674), (-3.98, -0.06551, 0.08747), (-4.028, -0.06551, 0.08443), (-4.028, -0.06551, -0.06057), (-3.983, -0.06551, -0.06343), (-3.935, -0.06551, -0.07271), (-3.89, -0.06551, -0.08778), (-3.852, -0.06551, -0.1081), (-3.82, -0.06551, -0.1328), (-3.796, -0.06551, -0.161), (-3.782, -0.06551, -0.1916), (-3.777, -0.06551, -0.2234), (-3.782, -0.06551, -0.2552), (-3.796, -0.06551, -0.2858), (-3.82, -0.06551, -0.314), (-3.852, -0.06551, -0.3387), (-3.89, -0.06551, -0.359), (-3.935, -0.06551, -0.374), (-3.983, -0.06551, -0.3833), (-4.028, -0.06551, -0.3862), (-4.028, -0.06551, -1.0), (-3.874, -0.06551, -0.9546), (-3.896, -0.06551, -0.9524), (-3.916, -0.06551, -0.9462), (-3.935, -0.06551, -0.9361), (-3.952, -0.06551, -0.9225), (-3.965, -0.06551, -0.9059), (-3.976, -0.06551, -0.8869), (-3.982, -0.06551, -0.8664), (-3.984, -0.06551, -0.845), (-3.982, -0.06551, -0.8236), (-3.976, -0.06551, -0.8031), (-3.965, -0.06551, -0.7841), (-3.952, -0.06551, -0.7675), (-3.935, -0.06551, -0.7539), (-3.916, -0.06551, -0.7438), (-3.896, -0.06551, -0.7375), (-3.874, -0.06551, -0.7354), (-3.853, -0.06551, -0.7375), (-3.832, -0.06551, -0.7438), (-0.3071, -0.06551, -0.8044), (-0.2856, -0.06551, -0.7923), (-0.2632, -0.06551, -0.7882), (3.806, -0.06551, -0.7438), (3.827, -0.06551, -0.7375), (3.848, -0.06551, -0.7354), (3.87, -0.06551, -0.7375), (3.89, -0.06551, -0.7438), (3.909, -0.06551, -0.7539), (3.926, -0.06551, -0.7675), (3.939, -0.06551, -0.7841), (3.95, -0.06551, -0.8031), (3.956, -0.06551, -0.8236), (3.958, -0.06551, -0.845), (3.956, -0.06551, -0.8664), (3.95, -0.06551, -0.8869), (3.939, -0.06551, -0.9059), (3.926, -0.06551, -0.9225), (3.909, -0.06551, -0.9361), (3.89, -0.06551, -0.9462), (3.87, -0.06551, -0.9524), (3.848, -0.06551, -0.9546), (4.028, -0.06551, -1.0), (4.028, -0.06551, -0.3863), (3.981, -0.06551, -0.3833), (3.933, -0.06551, -0.374), (3.888, -0.06551, -0.359), (3.85, -0.06551, -0.3387), (3.818, -0.06551, -0.314), (3.794, -0.06551, -0.2858), (3.78, -0.06551, -0.2552), (3.775, -0.06551, -0.2234), (3.78, -0.06551, -0.1916), (3.794, -0.06551, -0.161), (3.818, -0.06551, -0.1328), (3.85, -0.06551, -0.1081), (3.888, -0.06551, -0.08778), (3.933, -0.06551, -0.07271), (3.981, -0.06551, -0.06343), (4.028, -0.06551, -0.06044), (4.028, -0.06551, 0.08158), (3.981, -0.06551, 0.08457), (3.933, -0.06551, 0.09385), (3.888, -0.06551, 0.1089), (3.85, -0.06551, 0.1292), (3.818, -0.06551, 0.1539), (3.794, -0.06551, 0.1821), (3.78, -0.06551, 0.2127), (3.775, -0.06551, 0.2445), (3.78, -0.06551, 0.2763), (3.794, -0.06551, 0.3069), (3.818, -0.06551, 0.3351), (3.85, -0.06551, 0.3598), (3.888, -0.06551, 0.3801), (3.933, -0.06551, 0.3952), (3.981, -0.06551, 0.4044), (4.028, -0.06551, 0.4074), (4.028, -0.06551, 1.0), (4.028, 0.06551, 1.0), (-3.95, 0.06551, 0.4014), (-3.98, 0.06551, 0.4072), (-4.028, 0.06551, 0.08443), (-4.028, 0.06551, -0.06057), (-3.983, 0.06551, -0.06343), (-3.935, 0.06551, -0.07271), (-3.89, 0.06551, -0.08778), (-3.852, 0.06551, -0.1081), (-3.82, 0.06551, -0.1328), (-3.796, 0.06551, -0.161), (-3.782, 0.06551, -0.1916), (-3.777, 0.06551, -0.2234), (-3.782, 0.06551, -0.2552), (-3.796, 0.06551, -0.2858), (-3.82, 0.06551, -0.314), (-3.852, 0.06551, -0.3387), (-3.89, 0.06551, -0.359), (-3.935, 0.06551, -0.374), (-3.983, 0.06551, -0.3833), (-4.028, 0.06551, -0.3862), (-4.028, 0.06551, -1.0), (-3.853, -0.06551, -0.9524), (-0.3778, -0.06551, -1.0), (-0.3756, -0.06551, -0.9588), (-0.3691, -0.06551, -0.919), (-0.3585, -0.06551, -0.8824), (-0.3443, -0.06551, -0.8503), (-0.3269, -0.06551, -0.8239), (-3.813, -0.06551, -0.7539), (-3.797, -0.06551, -0.7675), (-3.783, -0.06551, -0.7841), (-3.773, -0.06551, -0.8031), (-3.767, -0.06551, -0.8236), (-3.765, -0.06551, -0.845), (-3.767, -0.06551, -0.8664), (-3.773, -0.06551, -0.8869), (-3.783, -0.06551, -0.9059), (-3.797, -0.06551, -0.9225), (-3.813, -0.06551, -0.9361), (-3.832, -0.06551, -0.9462), (-3.874, 0.06551, -0.9546), (-3.896, 0.06551, -0.9524), (-3.916, 0.06551, -0.9462), (-3.935, 0.06551, -0.9361), (-3.952, 0.06551, -0.9225), (-3.965, 0.06551, -0.9059), (-3.976, 0.06551, -0.8869), (-3.982, 0.06551, -0.8664), (-3.984, 0.06551, -0.845), (-3.982, 0.06551, -0.8236), (-3.976, 0.06551, -0.8031), (-3.965, 0.06551, -0.7841), (-3.952, 0.06551, -0.7675), (-3.935, 0.06551, -0.7539), (-3.916, 0.06551, -0.7438), (-3.896, 0.06551, -0.7375), (-3.874, 0.06551, -0.7354), (-3.853, 0.06551, -0.7375), (-3.832, 0.06551, -0.7438), (-0.2856, 0.06551, -0.7923), (-0.3071, 0.06551, -0.8044), (-0.2632, 0.06551, -0.7882), (-0.2409, -0.06551, -0.7923), (-0.2194, -0.06551, -0.8044), (-0.1996, -0.06551, -0.8239), (-0.1822, -0.06551, -0.8503), (-0.168, -0.06551, -0.8824), (-0.1574, -0.06551, -0.919), (-0.1509, -0.06551, -0.9588), (-0.1487, -0.06551, -1.0), (3.827, -0.06551, -0.9524), (3.806, -0.06551, -0.9462), (3.787, -0.06551, -0.9361), (3.771, -0.06551, -0.9225), (3.757, -0.06551, -0.9059), (3.747, -0.06551, -0.8869), (3.741, -0.06551, -0.8664), (3.739, -0.06551, -0.845), (3.741, -0.06551, -0.8236), (3.747, -0.06551, -0.8031), (3.757, -0.06551, -0.7841), (3.771, -0.06551, -0.7675), (3.787, -0.06551, -0.7539), (3.806, 0.06551, -0.7438), (3.827, 0.06551, -0.7375), (3.848, 0.06551, -0.7354), (3.87, 0.06551, -0.7375), (3.89, 0.06551, -0.7438), (3.909, 0.06551, -0.7539), (3.926, 0.06551, -0.7675), (3.939, 0.06551, -0.7841), (3.95, 0.06551, -0.8031), (3.956, 0.06551, -0.8236), (3.958, 0.06551, -0.845), (3.956, 0.06551, -0.8664), (3.95, 0.06551, -0.8869), (3.939, 0.06551, -0.9059), (3.926, 0.06551, -0.9225), (3.909, 0.06551, -0.9361), (3.89, 0.06551, -0.9462), (3.87, 0.06551, -0.9524), (3.848, 0.06551, -0.9546), (4.028, 0.06551, -1.0), (4.028, 0.06551, -0.3863), (3.981, 0.06551, -0.3833), (3.933, 0.06551, -0.374), (3.888, 0.06551, -0.359), (3.85, 0.06551, -0.3387), (3.818, 0.06551, -0.314), (3.794, 0.06551, -0.2858), (3.78, 0.06551, -0.2552), (3.775, 0.06551, -0.2234), (3.78, 0.06551, -0.1916), (3.794, 0.06551, -0.161), (3.818, 0.06551, -0.1328), (3.85, 0.06551, -0.1081), (3.888, 0.06551, -0.08778), (3.933, 0.06551, -0.07271), (3.981, 0.06551, -0.06343), (4.028, 0.06551, -0.06044), (4.028, 0.06551, 0.08158), (3.981, 0.06551, 0.08457), (3.933, 0.06551, 0.09385), (3.888, 0.06551, 0.1089), (3.85, 0.06551, 0.1292), (3.818, 0.06551, 0.1539), (3.794, 0.06551, 0.1821), (3.78, 0.06551, 0.2127), (3.775, 0.06551, 0.2445), (3.78, 0.06551, 0.2763), (3.794, 0.06551, 0.3069), (3.818, 0.06551, 0.3351), (3.85, 0.06551, 0.3598), (3.888, 0.06551, 0.3801), (3.933, 0.06551, 0.3952), (3.981, 0.06551, 0.4044), (4.028, 0.06551, 0.4074), (3.946, 0.06551, 0.3977), (3.905, 0.06551, 0.1032), (3.878, 0.06551, -0.09312), (3.845, 0.06551, -0.3351), (3.787, 0.06551, -0.7539), (3.771, 0.06551, -0.7675), (3.757, 0.06551, -0.7841), (3.747, 0.06551, -0.8031), (3.741, 0.06551, -0.8236), (3.739, 0.06551, -0.845), (3.741, 0.06551, -0.8664), (3.747, 0.06551, -0.8869), (3.757, 0.06551, -0.9059), (3.771, 0.06551, -0.9225), (3.787, 0.06551, -0.9361), (3.806, 0.06551, -0.9462), (3.827, 0.06551, -0.9524), (-0.1487, 0.06551, -1.0), (-0.1509, 0.06551, -0.9588), (-0.1574, 0.06551, -0.919), (-0.168, 0.06551, -0.8824), (-0.1822, 0.06551, -0.8503), (-0.1996, 0.06551, -0.8239), (-0.2194, 0.06551, -0.8044), (-0.2409, 0.06551, -0.7923), (-0.3269, 0.06551, -0.8239), (-0.3443, 0.06551, -0.8503), (-0.3585, 0.06551, -0.8824), (-0.3691, 0.06551, -0.919), (-0.3756, 0.06551, -0.9588), (-0.3778, 0.06551, -1.0), (-3.853, 0.06551, -0.9524), (-3.832, 0.06551, -0.9462), (-3.813, 0.06551, -0.9361), (-3.797, 0.06551, -0.9225), (-3.783, 0.06551, -0.9059), (-3.773, 0.06551, -0.8869), (-3.767, 0.06551, -0.8664), (-3.765, 0.06551, -0.845), (-3.767, 0.06551, -0.8236), (-3.773, 0.06551, -0.8031), (-3.783, 0.06551, -0.7841), (-3.797, 0.06551, -0.7675), (-3.853, 0.06551, -0.3393), (-3.886, 0.06551, -0.09035), (-3.911, 0.06551, 0.1038), (-3.888, 0.06551, 0.1118), (-3.849, 0.06551, 0.1321), (-3.817, 0.06551, 0.1568), (-3.793, 0.06551, 0.185), (-3.779, 0.06551, 0.2155), (-3.774, 0.06551, 0.2473), (-3.779, 0.06551, 0.2791), (-3.793, 0.06551, 0.3097), (-3.817, 0.06551, 0.3379), (-3.849, 0.06551, 0.3626), (-3.888, 0.06551, 0.3829), (-3.932, 0.06551, 0.3979), (-3.98, 0.06551, 0.08747), (-3.932, 0.06551, 0.09674), (-3.813, 0.06551, -0.7539), (-3.412, -0.09212, -0.4657), (-3.412, 0.09212, -0.4657), (-2.873, 0.09212, -0.4657), (-2.873, -0.09212, -0.4657), (-3.412, -0.09212, 0.8412), (-3.412, 0.09212, 0.8412), (-2.873, 0.09212, 0.8412), (-2.873, -0.09212, 0.8412), (-2.512, -0.09212, -0.4657), (-2.512, 0.09212, -0.4657), (-1.973, 0.09212, -0.4657), (-1.973, -0.09212, -0.4657), (-2.512, -0.09212, 0.8412), (-2.512, 0.09212, 0.8412), (-1.973, 0.09212, 0.8412), (-1.973, -0.09212, 0.8412), (-1.612, -0.09212, -0.4657), (-1.612, 0.09212, -0.4657), (-1.073, 0.09212, -0.4657), (-1.073, -0.09212, -0.4657), (-1.612, -0.09212, 0.8412), (-1.612, 0.09212, 0.8412), (-1.073, 0.09212, 0.8412), (-1.073, -0.09212, 0.8412), (-0.7118, -0.09212, -0.4657), (-0.7118, 0.09212, -0.4657), (-0.1729, 0.09212, -0.4657), (-0.1729, -0.09212, -0.4657), (-0.7118, -0.09212, 0.8412), (-0.7118, 0.09212, 0.8412), (-0.1729, 0.09212, 0.8412), (-0.1729, -0.09212, 0.8412), (0.1882, -0.09212, -0.4657), (0.1882, 0.09212, -0.4657), (0.7271, 0.09212, -0.4657), (0.7271, -0.09212, -0.4657), (0.1882, -0.09212, 0.8412), (0.1882, 0.09212, 0.8412), (0.7271, 0.09212, 0.8412), (0.7271, -0.09212, 0.8412), (1.088, -0.09212, -0.4657), (1.088, 0.09212, -0.4657), (1.627, 0.09212, -0.4657), (1.627, -0.09212, -0.4657), (1.088, -0.09212, 0.8412), (1.088, 0.09212, 0.8412), (1.627, 0.09212, 0.8412), (1.627, -0.09212, 0.8412), (1.988, -0.09212, -0.4657), (1.988, 0.09212, -0.4657), (2.527, 0.09212, -0.4657), (2.527, -0.09212, -0.4657), (1.988, -0.09212, 0.8412), (1.988, 0.09212, 0.8412), (2.527, 0.09212, 0.8412), (2.527, -0.09212, 0.8412), (2.888, -0.09212, -0.4657), (2.888, 0.09212, -0.4657), (3.427, 0.09212, -0.4657), (3.427, -0.09212, -0.4657), (2.888, -0.09212, 0.8412), (2.888, 0.09212, 0.8412), (3.427, 0.09212, 0.8412), (3.427, -0.09212, 0.8412)], [], [(0, 1, 2, 3), (0, 3, 4, 5, 6, 7, 8, 9, 10, 11, 12, 13, 14, 15, 16, 17, 18, 19, 20, 21, 22, 23, 24, 25, 26, 27, 28, 29, 30, 31, 32, 33, 34, 35, 36, 37, 38, 39, 40, 41, 42, 43, 44, 45, 46, 47, 48, 49, 50, 51, 52, 53, 54, 55, 56, 57, 58, 59, 60, 61, 62, 63, 64, 65, 66, 67, 68, 69, 70, 71, 72, 73, 74, 75, 76, 77, 78, 79, 80, 81, 82, 83, 84, 85, 86, 87, 88, 89, 90, 91, 92, 93, 94, 95, 96, 97, 98, 99, 100, 101, 102, 103, 104, 105, 106, 107, 108, 109, 110, 111, 112, 113, 114), (114, 115, 1, 0), (2, 1, 116, 117), (118, 119, 20, 19), (21, 20, 119, 120), (120, 121, 22, 21), (121, 122, 23, 22), (24, 23, 122, 297, 123), (123, 124, 25, 24), (124, 125, 26, 25), (125, 126, 27, 26), (126, 127, 28, 27), (127, 128, 29, 28), (128, 129, 30, 29), (129, 130, 31, 30), (130, 131, 32, 31), (32, 131, 296, 132, 33), (132, 133, 34, 33), (133, 134, 35, 34), (134, 135, 36, 35), (135, 136, 37, 36), (137, 38, 37, 138, 139, 140, 141, 142, 143, 57, 56, 144, 145, 146, 147, 148, 149, 150, 151, 152, 153, 154, 155), (156, 157, 39, 38), (157, 158, 40, 39), (158, 159, 41, 40), (159, 160, 42, 41), (160, 161, 43, 42), (161, 162, 44, 43), (162, 163, 45, 44), (163, 164, 46, 45), (164, 165, 47, 46), (165, 166, 48, 47), (166, 167, 49, 48), (167, 168, 50, 49), (168, 169, 51, 50), (169, 170, 52, 51), (170, 171, 53, 52), (171, 172, 54, 53), (172, 173, 55, 54), (173, 174, 56, 55), (175, 58, 57, 176), (177, 59, 58, 175), (59, 178, 179, 180, 181, 182, 183, 184, 185, 79, 78, 186, 187, 188, 189, 190, 191, 192, 193, 194, 195, 196, 197, 198, 60), (199, 200, 61, 60), (200, 201, 62, 61), (201, 202, 63, 62), (202, 203, 64, 63), (203, 204, 65, 64), (204, 205, 66, 65), (205, 206, 67, 66), (206, 207, 68, 67), (207, 208, 69, 68), (208, 209, 70, 69), (209, 210, 71, 70), (210, 211, 72, 71), (211, 212, 73, 72), (212, 213, 74, 73), (213, 214, 75, 74), (214, 215, 76, 75), (215, 216, 77, 76), (216, 217, 78, 77), (80, 79, 218, 219), (81, 80, 219, 220), (220, 221, 82, 81), (221, 222, 83, 82), (222, 223, 84, 83), (85, 84, 223, 256, 224), (224, 225, 86, 85), (225, 226, 87, 86), (226, 227, 88, 87), (227, 228, 89, 88), (228, 229, 90, 89), (229, 230, 91, 90), (230, 231, 92, 91), (92, 231, 255, 232, 93), (232, 233, 94, 93), (233, 234, 95, 94), (234, 235, 96, 95), (97, 96, 235, 236), (98, 97, 236, 237), (237, 238, 99, 98), (100, 99, 238, 254, 239), (239, 240, 101, 100), (240, 241, 102, 101), (241, 242, 103, 102), (242, 243, 104, 103), (243, 244, 105, 104), (244, 245, 106, 105), (245, 246, 107, 106), (246, 247, 108, 107), (247, 248, 109, 108), (248, 249, 110, 109), (249, 250, 111, 110), (111, 250, 253, 251, 112), (251, 252, 113, 112), (115, 114, 113, 252), (1, 115, 253, 250, 249, 248, 247, 246, 245, 244, 243, 242, 241, 240, 239, 254, 255, 231, 230, 229, 228, 227, 226, 225, 224, 256, 257, 258, 259, 260, 261, 262, 263, 264, 265, 266, 267, 268, 269, 217, 218, 270, 271, 272, 273, 274, 275, 276, 277, 177, 175, 176, 278, 279, 280, 281, 282, 283, 136, 156, 284, 285, 286, 287, 288, 289, 290, 291, 292, 293, 294, 295, 296, 131, 130, 129, 128, 127, 126, 125, 124, 123, 297, 298, 299, 300, 301, 302, 303, 304, 305, 306, 307, 308, 309, 310, 116), (119, 118, 311, 312, 298, 297, 122, 121, 120), (156, 136, 135, 134, 133, 132, 296, 295, 313, 174, 173, 172, 171, 170, 169, 168, 167, 166, 165, 164, 163, 162, 161, 160, 159, 158, 157), (37, 136, 283, 138), (285, 284, 137, 155), (284, 156, 38, 137), (282, 139, 138, 283), (281, 140, 139, 282), (280, 141, 140, 281), (279, 142, 141, 280), (278, 143, 142, 279), (176, 57, 143, 278), (174, 313, 144, 56), (313, 295, 145, 144), (295, 294, 146, 145), (294, 293, 147, 146), (293, 292, 148, 147), (292, 291, 149, 148), (291, 290, 150, 149), (290, 289, 151, 150), (289, 288, 152, 151), (288, 287, 153, 152), (287, 286, 154, 153), (286, 285, 155, 154), (277, 178, 59, 177), (276, 179, 178, 277), (275, 180, 179, 276), (274, 181, 180, 275), (273, 182, 181, 274), (272, 183, 182, 273), (271, 184, 183, 272), (184, 271, 270, 185), (270, 218, 79, 185), (217, 269, 186, 78), (269, 268, 187, 186), (268, 267, 188, 187), (267, 266, 189, 188), (266, 265, 190, 189), (265, 264, 191, 190), (264, 263, 192, 191), (263, 262, 193, 192), (262, 261, 194, 193), (261, 260, 195, 194), (260, 259, 196, 195), (259, 258, 197, 196), (258, 257, 198, 197), (257, 199, 60, 198), (219, 218, 217, 216, 215, 214, 213, 212, 211, 210, 209, 208, 207, 206, 205, 204, 203, 202, 201, 200, 199, 257, 256, 223, 222, 221, 220), (236, 235, 234, 233, 232, 255, 254, 238, 237), (115, 252, 251, 253), (311, 118, 19, 18), (18, 17, 312, 311), (17, 16, 299, 298, 312), (16, 15, 300, 299), (15, 14, 301, 300), (14, 13, 302, 301), (13, 12, 303, 302), (12, 11, 304, 303), (11, 10, 305, 304), (10, 9, 306, 305), (9, 8, 307, 306), (8, 7, 308, 307), (7, 6, 309, 308), (6, 5, 310, 309), (5, 4, 117, 116, 310), (4, 3, 2, 117), (318, 319, 315, 314), (319, 320, 316, 315), (320, 321, 317, 316), (321, 318, 314, 317), (314, 315, 316, 317), (321, 320, 319, 318), (326, 327, 323, 322), (327, 328, 324, 323), (328, 329, 325, 324), (329, 326, 322, 325), (322, 323, 324, 325), (329, 328, 327, 326), (334, 335, 331, 330), (335, 336, 332, 331), (336, 337, 333, 332), (337, 334, 330, 333), (330, 331, 332, 333), (337, 336, 335, 334), (342, 343, 339, 338), (343, 344, 340, 339), (344, 345, 341, 340), (345, 342, 338, 341), (338, 339, 340, 341), (345, 344, 343, 342), (350, 351, 347, 346), (351, 352, 348, 347), (352, 353, 349, 348), (353, 350, 346, 349), (346, 347, 348, 349), (353, 352, 351, 350), (358, 359, 355, 354), (359, 360, 356, 355), (360, 361, 357, 356), (361, 358, 354, 357), (354, 355, 356, 357), (361, 360, 359, 358), (366, 367, 363, 362), (367, 368, 364, 363), (368, 369, 365, 364), (369, 366, 362, 365), (362, 363, 364, 365), (369, 368, 367, 366), (374, 375, 371, 370), (375, 376, 372, 371), (376, 377, 373, 372), (377, 374, 370, 373), (370, 371, 372, 373), (377, 376, 375, 374)])
_uv = me_cube_001.uv_layers.new(name='UVMap')
_uv.uv.foreach_set('vector', [0.9812, 0.7443, 1.0, 0.7443, 1.0, 0.8175, 0.9812, 0.8175, 0.2869, 1.0, 0.2023, 1.0, 0.2019, 0.994, 0.2006, 0.988, 0.1984, 0.9825, 0.1955, 0.9777, 0.1919, 0.9738, 0.1879, 0.9708, 0.1835, 0.969, 0.1789, 0.9684, 0.1744, 0.969, 0.17, 0.9708, 0.166, 0.9738, 0.1624, 0.9777, 0.1595, 0.9825, 0.1573, 0.988, 0.156, 0.994, 0.1556, 1.0, 0.1348, 1.0, 0.1344, 0.9943, 0.133, 0.9884, 0.1309, 0.9829, 0.128, 0.9781, 0.1244, 0.9741, 0.1204, 0.9712, 0.116, 0.9694, 0.1114, 0.9688, 0.1069, 0.9694, 0.1025, 0.9712, 0.09842, 0.9741, 0.09488, 0.9781, 0.09197, 0.9829, 0.08981, 0.9884, 0.08847, 0.9943, 0.08806, 1.0, 1.967e-07, 1.0, 0.00652, 0.9809, 0.006823, 0.9835, 0.007717, 0.9861, 0.00917, 0.9884, 0.01112, 0.9905, 0.01351, 0.9922, 0.01622, 0.9934, 0.01917, 0.9942, 0.02224, 0.9945, 0.02531, 0.9942, 0.02825, 0.9934, 0.03097, 0.9922, 0.03335, 0.9905, 0.03531, 0.9884, 0.03676, 0.9861, 0.03766, 0.9835, 0.03796, 0.9809, 0.03766, 0.9782, 0.03676, 0.9757, 0.02807, 0.5381, 0.0298, 0.5354, 0.03038, 0.5327, 0.03676, 0.02756, 0.03766, 0.02501, 0.03796, 0.02235, 0.03766, 0.0197, 0.03676, 0.01715, 0.03531, 0.0148, 0.03335, 0.01274, 0.03097, 0.01104, 0.02825, 0.009788, 0.02531, 0.009014, 0.02224, 0.008753, 0.01917, 0.009014, 0.01622, 0.009788, 0.01351, 0.01104, 0.01112, 0.01274, 0.009169, 0.0148, 0.007717, 0.01715, 0.006822, 0.0197, 0.00652, 0.02235, 0.0, 0.0, 0.08805, 0.0, 0.08847, 0.005912, 0.08981, 0.01188, 0.09197, 0.01737, 0.09488, 0.02219, 0.09842, 0.02614, 0.1025, 0.02908, 0.1069, 0.03089, 0.1114, 0.0315, 0.116, 0.03089, 0.1204, 0.02908, 0.1244, 0.02614, 0.128, 0.02219, 0.1309, 0.01737, 0.133, 0.01188, 0.1344, 0.005912, 0.1348, 0.0, 0.1552, 0.0, 0.1556, 0.005912, 0.1569, 0.01188, 0.1591, 0.01737, 0.162, 0.02219, 0.1655, 0.02614, 0.1696, 0.02908, 0.174, 0.03089, 0.1785, 0.0315, 0.1831, 0.03089, 0.1875, 0.02908, 0.1915, 0.02614, 0.1951, 0.02219, 0.198, 0.01737, 0.2002, 0.01188, 0.2015, 0.005912, 0.2019, 0.0, 0.2869, 0.0, 0.5739, 0.0, 0.5927, 0.0, 0.5927, 1.0, 0.5739, 1.0, 0.3715, 1.0, 0.2869, 1.0, 0.3728, 0.9903, 0.372, 0.994, 0.8493, 0.8302, 0.8493, 0.8482, 0.8305, 0.8482, 0.8305, 0.8302, 0.6907, 0.8312, 0.6907, 0.8369, 0.6719, 0.8369, 0.6719, 0.8312, 0.6719, 0.8312, 0.6719, 0.8253, 0.6907, 0.8253, 0.6907, 0.8312, 0.6719, 0.8253, 0.6719, 0.8198, 0.6907, 0.8198, 0.6907, 0.8253, 0.6907, 0.815, 0.6907, 0.8198, 0.6719, 0.8198, 0.6719, 0.8192, 0.6719, 0.815, 0.6719, 0.815, 0.6719, 0.811, 0.6907, 0.811, 0.6907, 0.815, 0.7471, 0.811, 0.7471, 0.8146, 0.7283, 0.8146, 0.7283, 0.811, 0.7471, 0.8146, 0.7471, 0.8184, 0.7283, 0.8184, 0.7283, 0.8146, 0.7471, 0.8184, 0.7471, 0.8224, 0.7283, 0.8224, 0.7283, 0.8184, 0.7471, 0.8224, 0.7471, 0.8263, 0.7283, 0.8263, 0.7283, 0.8224, 0.7471, 0.8263, 0.7471, 0.8301, 0.7283, 0.8301, 0.7283, 0.8263, 0.7471, 0.8301, 0.7471, 0.8335, 0.7283, 0.8335, 0.7283, 0.8301, 0.6678, 0.811, 0.6678, 0.815, 0.649, 0.815, 0.649, 0.811, 0.649, 0.815, 0.6678, 0.815, 0.6678, 0.8151, 0.6678, 0.8198, 0.649, 0.8198, 0.6678, 0.8198, 0.6678, 0.8253, 0.649, 0.8253, 0.649, 0.8198, 0.6678, 0.8253, 0.6678, 0.8312, 0.649, 0.8312, 0.649, 0.8253, 0.6678, 0.8312, 0.6678, 0.8369, 0.649, 0.8369, 0.649, 0.8312, 1.0, 0.5185, 1.0, 0.5946, 0.9812, 0.5946, 0.9812, 0.5185, 0.006822, 0.9782, 0.00652, 0.9809, 1.967e-07, 1.0, 1.026e-07, 0.5469, 0.005915, 0.5466, 0.01162, 0.5458, 0.01687, 0.5445, 0.02148, 0.5427, 0.02526, 0.5406, 0.02807, 0.5381, 0.03676, 0.9757, 0.03531, 0.9733, 0.03335, 0.9713, 0.03097, 0.9696, 0.02825, 0.9683, 0.02531, 0.9675, 0.02224, 0.9673, 0.01917, 0.9675, 0.01622, 0.9683, 0.01351, 0.9696, 0.01112, 0.9713, 0.00917, 0.9733, 0.007717, 0.9757, 0.8493, 0.8206, 0.8493, 0.8233, 0.8305, 0.8233, 0.8305, 0.8206, 0.8493, 0.8233, 0.8493, 0.8258, 0.8305, 0.8258, 0.8305, 0.8233, 0.8493, 0.8258, 0.8493, 0.8282, 0.8305, 0.8282, 0.8305, 0.8258, 0.8493, 0.8282, 0.8493, 0.8302, 0.8305, 0.8302, 0.8305, 0.8282, 0.9207, 0.8336, 0.9207, 0.8316, 0.9395, 0.8316, 0.9395, 0.8336, 0.9207, 0.8316, 0.9207, 0.8293, 0.9395, 0.8293, 0.9395, 0.8316, 0.9207, 0.8293, 0.9207, 0.8267, 0.9395, 0.8267, 0.9395, 0.8293, 0.9207, 0.8267, 0.9207, 0.8241, 0.9395, 0.8241, 0.9395, 0.8267, 0.9207, 0.8241, 0.9207, 0.8214, 0.9395, 0.8214, 0.9395, 0.8241, 0.9207, 0.8214, 0.9207, 0.8189, 0.9395, 0.8189, 0.9395, 0.8214, 0.9207, 0.8189, 0.9207, 0.8165, 0.9395, 0.8165, 0.9395, 0.8189, 0.9207, 0.8165, 0.9207, 0.8144, 0.9395, 0.8144, 0.9395, 0.8165, 0.8758, 0.811, 0.8758, 0.8131, 0.857, 0.8131, 0.857, 0.811, 0.8758, 0.8131, 0.8758, 0.8154, 0.857, 0.8154, 0.857, 0.8131, 0.8758, 0.8154, 0.8758, 0.818, 0.857, 0.818, 0.857, 0.8154, 0.8758, 0.818, 0.8758, 0.8206, 0.857, 0.8206, 0.857, 0.818, 0.8758, 0.8206, 0.8758, 0.8233, 0.857, 0.8233, 0.857, 0.8206, 0.8758, 0.8233, 0.8758, 0.8258, 0.857, 0.8258, 0.857, 0.8233, 0.8929, 0.6651, 0.8929, 0.6488, 0.896, 0.6488, 0.896, 0.6651, 0.8897, 0.6651, 0.8897, 0.6488, 0.8929, 0.6488, 0.8929, 0.6651, 0.03038, 0.5327, 0.0298, 0.5299, 0.02807, 0.5272, 0.02526, 0.5248, 0.02148, 0.5226, 0.01687, 0.5208, 0.01162, 0.5195, 0.005915, 0.5187, 1.026e-07, 0.5185, 0.0, 0.0, 0.00652, 0.02235, 0.006822, 0.02501, 0.007717, 0.02756, 0.009169, 0.02991, 0.01112, 0.03197, 0.01351, 0.03366, 0.01622, 0.03492, 0.01917, 0.03569, 0.02224, 0.03595, 0.02531, 0.03569, 0.02825, 0.03492, 0.03097, 0.03366, 0.03335, 0.03197, 0.03531, 0.02991, 0.03676, 0.02756, 0.7853, 0.8154, 0.7853, 0.818, 0.7665, 0.818, 0.7665, 0.8154, 0.7853, 0.818, 0.7853, 0.8206, 0.7665, 0.8206, 0.7665, 0.818, 0.7853, 0.8206, 0.7853, 0.8233, 0.7665, 0.8233, 0.7665, 0.8206, 0.7853, 0.8233, 0.7853, 0.8258, 0.7665, 0.8258, 0.7665, 0.8233, 0.7853, 0.8258, 0.7853, 0.8282, 0.7665, 0.8282, 0.7665, 0.8258, 0.7853, 0.8282, 0.7853, 0.8302, 0.7665, 0.8302, 0.7665, 0.8282, 0.7853, 0.8302, 0.7853, 0.8323, 0.7665, 0.8323, 0.7665, 0.8302, 0.7853, 0.8323, 0.7853, 0.8347, 0.7665, 0.8347, 0.7665, 0.8323, 0.7853, 0.8347, 0.7853, 0.8373, 0.7665, 0.8373, 0.7665, 0.8347, 0.7853, 0.8373, 0.7853, 0.8399, 0.7665, 0.8399, 0.7665, 0.8373, 0.7853, 0.8399, 0.7853, 0.8426, 0.7665, 0.8426, 0.7665, 0.8399, 0.7853, 0.8426, 0.7853, 0.8451, 0.7665, 0.8451, 0.7665, 0.8426, 0.7853, 0.8451, 0.7853, 0.8474, 0.7665, 0.8474, 0.7665, 0.8451, 0.7853, 0.8474, 0.7853, 0.8495, 0.7665, 0.8495, 0.7665, 0.8474, 0.8758, 0.8302, 0.8758, 0.8282, 0.8946, 0.8282, 0.8946, 0.8302, 0.8758, 0.8282, 0.8758, 0.8258, 0.8946, 0.8258, 0.8946, 0.8282, 0.8758, 0.8258, 0.8758, 0.8233, 0.8946, 0.8233, 0.8946, 0.8258, 0.8758, 0.8233, 0.8758, 0.8206, 0.8946, 0.8206, 0.8946, 0.8233, 0.9812, 0.6708, 0.9812, 0.5946, 1.0, 0.5946, 1.0, 0.6708, 0.6302, 0.8169, 0.6302, 0.811, 0.649, 0.811, 0.649, 0.8169, 0.649, 0.8169, 0.649, 0.8229, 0.6302, 0.8229, 0.6302, 0.8169, 0.649, 0.8229, 0.649, 0.8284, 0.6302, 0.8284, 0.6302, 0.8229, 0.649, 0.8284, 0.649, 0.8332, 0.6302, 0.8332, 0.6302, 0.8284, 0.6302, 0.8371, 0.6302, 0.8332, 0.649, 0.8332, 0.649, 0.8338, 0.649, 0.8371, 0.7659, 0.811, 0.7659, 0.8144, 0.7471, 0.8144, 0.7471, 0.811, 0.7659, 0.8144, 0.7659, 0.8182, 0.7471, 0.8182, 0.7471, 0.8144, 0.7659, 0.8182, 0.7659, 0.8221, 0.7471, 0.8221, 0.7471, 0.8182, 0.7659, 0.8221, 0.7659, 0.8261, 0.7471, 0.8261, 0.7471, 0.8221, 0.7659, 0.8261, 0.7659, 0.8299, 0.7471, 0.8299, 0.7471, 0.8261, 0.7659, 0.8299, 0.7659, 0.8335, 0.7471, 0.8335, 0.7471, 0.8299, 0.5927, 0.8371, 0.5927, 0.8332, 0.6115, 0.8332, 0.6115, 0.8371, 0.6115, 0.8332, 0.5927, 0.8332, 0.5927, 0.8296, 0.5927, 0.8284, 0.6115, 0.8284, 0.5927, 0.8284, 0.5927, 0.8229, 0.6115, 0.8229, 0.6115, 0.8284, 0.5927, 0.8229, 0.5927, 0.8169, 0.6115, 0.8169, 0.6115, 0.8229, 0.5927, 0.8169, 0.5927, 0.811, 0.6115, 0.811, 0.6115, 0.8169, 0.857, 0.8479, 0.857, 0.8302, 0.8758, 0.8302, 0.8758, 0.8479, 0.9583, 0.5067, 0.9583, 0.5126, 0.9395, 0.5126, 0.9395, 0.5067, 0.9395, 0.5067, 0.9395, 0.5007, 0.9583, 0.5007, 0.9583, 0.5067, 0.9583, 0.4952, 0.9583, 0.5007, 0.9395, 0.5007, 0.9395, 0.4973, 0.9395, 0.4952, 0.9395, 0.4952, 0.9395, 0.4904, 0.9583, 0.4904, 0.9583, 0.4952, 0.9395, 0.4904, 0.9395, 0.4865, 0.9583, 0.4865, 0.9583, 0.4904, 0.8229, 0.811, 0.8229, 0.8144, 0.8041, 0.8144, 0.8041, 0.811, 0.8229, 0.8144, 0.8229, 0.8182, 0.8041, 0.8182, 0.8041, 0.8144, 0.8229, 0.8182, 0.8229, 0.8221, 0.8041, 0.8221, 0.8041, 0.8182, 0.8229, 0.8221, 0.8229, 0.8261, 0.8041, 0.8261, 0.8041, 0.8221, 0.8229, 0.8261, 0.8229, 0.8299, 0.8041, 0.8299, 0.8041, 0.8261, 0.8229, 0.8299, 0.8229, 0.8335, 0.8041, 0.8335, 0.8041, 0.8299, 0.6115, 0.8371, 0.6115, 0.8332, 0.6302, 0.8332, 0.6302, 0.8371, 0.6115, 0.8332, 0.6115, 0.8284, 0.6302, 0.8284, 0.6302, 0.8332, 0.6115, 0.8284, 0.6115, 0.8229, 0.6302, 0.8229, 0.6302, 0.8284, 0.6302, 0.8229, 0.6115, 0.8229, 0.6115, 0.8213, 0.6115, 0.8169, 0.6302, 0.8169, 0.6115, 0.8169, 0.6115, 0.811, 0.6302, 0.811, 0.6302, 0.8169, 1.0, 0.7443, 0.9812, 0.7443, 0.9812, 0.6708, 1.0, 0.6708, 0.2869, 1.0, 0.2869, 0.0, 0.3733, 0.01027, 0.3737, 0.01188, 0.3759, 0.01737, 0.3788, 0.02219, 0.3823, 0.02614, 0.3864, 0.02908, 0.3908, 0.03089, 0.3953, 0.0315, 0.3999, 0.03089, 0.4043, 0.02908, 0.4083, 0.02614, 0.4119, 0.02219, 0.4148, 0.01737, 0.4156, 0.01529, 0.4438, 0.01864, 0.4459, 0.02219, 0.4494, 0.02614, 0.4535, 0.02908, 0.4579, 0.03089, 0.4624, 0.0315, 0.467, 0.03089, 0.4714, 0.02908, 0.4754, 0.02614, 0.4785, 0.02277, 0.5386, 0.02991, 0.5405, 0.03197, 0.5429, 0.03366, 0.5456, 0.03492, 0.5486, 0.03569, 0.5516, 0.03595, 0.5547, 0.03569, 0.5576, 0.03492, 0.5604, 0.03366, 0.5627, 0.03197, 0.5647, 0.02991, 0.5661, 0.02756, 0.567, 0.02501, 0.5673, 0.02235, 0.5739, 0.0, 0.5739, 0.5185, 0.5679, 0.5187, 0.5622, 0.5195, 0.557, 0.5208, 0.5524, 0.5226, 0.5486, 0.5248, 0.5458, 0.5272, 0.5441, 0.5299, 0.5435, 0.5327, 0.5441, 0.5354, 0.5458, 0.5381, 0.5486, 0.5406, 0.5524, 0.5427, 0.557, 0.5445, 0.5622, 0.5458, 0.5679, 0.5466, 0.5739, 0.5469, 0.5739, 1.0, 0.5673, 0.9809, 0.567, 0.9782, 0.5661, 0.9757, 0.5647, 0.9733, 0.5627, 0.9713, 0.5604, 0.9696, 0.5576, 0.9683, 0.5547, 0.9675, 0.5516, 0.9673, 0.5486, 0.9675, 0.5456, 0.9683, 0.5429, 0.9696, 0.5405, 0.9713, 0.4791, 0.9782, 0.479, 0.9781, 0.4754, 0.9741, 0.4714, 0.9712, 0.467, 0.9694, 0.4624, 0.9688, 0.4579, 0.9694, 0.4535, 0.9712, 0.4494, 0.9741, 0.4459, 0.9781, 0.4434, 0.9823, 0.4155, 0.9854, 0.4144, 0.9825, 0.4114, 0.9777, 0.4079, 0.9738, 0.4039, 0.9708, 0.3995, 0.969, 0.3949, 0.9684, 0.3903, 0.969, 0.386, 0.9708, 0.3819, 0.9738, 0.3784, 0.9777, 0.3755, 0.9825, 0.3733, 0.988, 0.3728, 0.9903, 0.4391, 1.0, 0.4183, 1.0, 0.4178, 0.994, 0.4165, 0.988, 0.4155, 0.9854, 0.4434, 0.9823, 0.443, 0.9829, 0.4408, 0.9884, 0.4395, 0.9943, 0.5673, 0.9809, 0.5739, 1.0, 0.4858, 1.0, 0.4854, 0.9943, 0.4841, 0.9884, 0.4819, 0.9829, 0.4791, 0.9782, 0.5405, 0.9713, 0.5386, 0.9733, 0.5371, 0.9757, 0.5362, 0.9782, 0.5359, 0.9809, 0.5362, 0.9835, 0.5371, 0.9861, 0.5386, 0.9884, 0.5405, 0.9905, 0.5429, 0.9922, 0.5456, 0.9934, 0.5486, 0.9942, 0.5516, 0.9945, 0.5547, 0.9942, 0.5576, 0.9934, 0.5604, 0.9922, 0.5627, 0.9905, 0.5647, 0.9884, 0.5661, 0.9861, 0.567, 0.9835, 0.9395, 0.4531, 0.9207, 0.4531, 0.9207, 0.0, 0.9395, 7.398e-09, 0.8493, 0.8154, 0.8493, 0.818, 0.8305, 0.818, 0.8305, 0.8154, 0.8493, 0.818, 0.8493, 0.8206, 0.8305, 0.8206, 0.8305, 0.818, 0.7095, 0.8304, 0.7283, 0.8304, 0.7283, 0.8355, 0.7095, 0.8355, 0.7095, 0.8254, 0.7283, 0.8254, 0.7283, 0.8304, 0.7095, 0.8304, 0.7095, 0.8208, 0.7283, 0.8208, 0.7283, 0.8254, 0.7095, 0.8254, 0.7095, 0.8168, 0.7283, 0.8168, 0.7283, 0.8208, 0.7095, 0.8208, 0.7095, 0.8135, 0.7283, 0.8135, 0.7283, 0.8168, 0.7095, 0.8168, 0.7095, 0.811, 0.7283, 0.811, 0.7283, 0.8135, 0.7095, 0.8135, 0.8758, 0.8258, 0.8758, 0.8282, 0.857, 0.8282, 0.857, 0.8258, 0.8758, 0.8282, 0.8758, 0.8302, 0.857, 0.8302, 0.857, 0.8282, 0.9771, 0.4865, 0.9771, 0.4886, 0.9583, 0.4886, 0.9583, 0.4865, 0.9771, 0.4886, 0.9771, 0.4909, 0.9583, 0.4909, 0.9583, 0.4886, 0.9771, 0.4909, 0.9771, 0.4935, 0.9583, 0.4935, 0.9583, 0.4909, 0.9771, 0.4935, 0.9771, 0.4962, 0.9583, 0.4962, 0.9583, 0.4935, 0.9771, 0.4962, 0.9771, 0.4988, 0.9583, 0.4988, 0.9583, 0.4962, 0.9771, 0.4988, 0.9771, 0.5014, 0.9583, 0.5014, 0.9583, 0.4988, 0.9771, 0.5014, 0.9771, 0.5037, 0.9583, 0.5037, 0.9583, 0.5014, 0.9771, 0.5037, 0.9771, 0.5057, 0.9583, 0.5057, 0.9583, 0.5037, 0.8493, 0.811, 0.8493, 0.8131, 0.8305, 0.8131, 0.8305, 0.811, 0.8493, 0.8131, 0.8493, 0.8154, 0.8305, 0.8154, 0.8305, 0.8131, 0.8865, 0.6651, 0.8865, 0.6488, 0.8897, 0.6488, 0.8897, 0.6651, 0.8834, 0.6651, 0.8834, 0.6488, 0.8865, 0.6488, 0.8865, 0.6651, 0.6907, 0.833, 0.7095, 0.833, 0.7095, 0.8355, 0.6907, 0.8355, 0.6907, 0.8297, 0.7095, 0.8297, 0.7095, 0.833, 0.6907, 0.833, 0.6907, 0.8257, 0.7095, 0.8257, 0.7095, 0.8297, 0.6907, 0.8297, 0.6907, 0.8211, 0.7095, 0.8211, 0.7095, 0.8257, 0.6907, 0.8257, 0.6907, 0.8161, 0.7095, 0.8161, 0.7095, 0.8211, 0.6907, 0.8211, 0.7095, 0.8161, 0.6907, 0.8161, 0.6907, 0.811, 0.7095, 0.811, 0.9019, 0.5185, 0.9019, 0.0, 0.9207, 0.0, 0.9207, 0.5185, 0.8758, 0.8206, 0.8758, 0.818, 0.8946, 0.818, 0.8946, 0.8206, 0.8758, 0.818, 0.8758, 0.8154, 0.8946, 0.8154, 0.8946, 0.818, 0.8758, 0.8154, 0.8758, 0.8131, 0.8946, 0.8131, 0.8946, 0.8154, 0.8758, 0.8131, 0.8758, 0.811, 0.8946, 0.811, 0.8946, 0.8131, 0.9019, 0.8336, 0.9019, 0.8316, 0.9207, 0.8316, 0.9207, 0.8336, 0.9019, 0.8316, 0.9019, 0.8293, 0.9207, 0.8293, 0.9207, 0.8316, 0.9019, 0.8293, 0.9019, 0.8267, 0.9207, 0.8267, 0.9207, 0.8293, 0.9019, 0.8267, 0.9019, 0.8241, 0.9207, 0.8241, 0.9207, 0.8267, 0.9019, 0.8241, 0.9019, 0.8214, 0.9207, 0.8214, 0.9207, 0.8241, 0.9019, 0.8214, 0.9019, 0.8189, 0.9207, 0.8189, 0.9207, 0.8214, 0.9019, 0.8189, 0.9019, 0.8165, 0.9207, 0.8165, 0.9207, 0.8189, 0.9019, 0.8165, 0.9019, 0.8144, 0.9207, 0.8144, 0.9207, 0.8165, 0.7853, 0.811, 0.7853, 0.8131, 0.7665, 0.8131, 0.7665, 0.811, 0.7853, 0.8131, 0.7853, 0.8154, 0.7665, 0.8154, 0.7665, 0.8131, 0.4858, 0.0, 0.5739, 0.0, 0.5673, 0.02235, 0.567, 0.0197, 0.5661, 0.01715, 0.5647, 0.0148, 0.5627, 0.01274, 0.5604, 0.01104, 0.5576, 0.009788, 0.5547, 0.009014, 0.5516, 0.008753, 0.5486, 0.009014, 0.5456, 0.009788, 0.5429, 0.01104, 0.5405, 0.01274, 0.5386, 0.0148, 0.5371, 0.01715, 0.5362, 0.0197, 0.5359, 0.02235, 0.5362, 0.02501, 0.5371, 0.02756, 0.5386, 0.02991, 0.4785, 0.02277, 0.479, 0.02219, 0.4819, 0.01737, 0.4841, 0.01188, 0.4854, 0.005912, 0.4187, 0.0, 0.4391, 0.0, 0.4395, 0.005912, 0.4408, 0.01188, 0.443, 0.01737, 0.4438, 0.01864, 0.4156, 0.01529, 0.4169, 0.01188, 0.4183, 0.005912, 0.2869, 0.0, 0.3719, 0.0, 0.3724, 0.005912, 0.3733, 0.01027, 0.9395, 0.4733, 0.9395, 0.4793, 0.9207, 0.4793, 0.9207, 0.4733, 0.9207, 0.4733, 0.9207, 0.4674, 0.9395, 0.4674, 0.9395, 0.4733, 0.9207, 0.4674, 0.9207, 0.4619, 0.9395, 0.4619, 0.9395, 0.4648, 0.9395, 0.4674, 0.9207, 0.4619, 0.9207, 0.4571, 0.9395, 0.4571, 0.9395, 0.4619, 0.9207, 0.4571, 0.9207, 0.4531, 0.9395, 0.4531, 0.9395, 0.4571, 0.7853, 0.8335, 0.7853, 0.8301, 0.8041, 0.8301, 0.8041, 0.8335, 0.7853, 0.8301, 0.7853, 0.8263, 0.8041, 0.8263, 0.8041, 0.8301, 0.7853, 0.8263, 0.7853, 0.8224, 0.8041, 0.8224, 0.8041, 0.8263, 0.7853, 0.8224, 0.7853, 0.8184, 0.8041, 0.8184, 0.8041, 0.8224, 0.7853, 0.8184, 0.7853, 0.8146, 0.8041, 0.8146, 0.8041, 0.8184, 0.7853, 0.8146, 0.7853, 0.811, 0.8041, 0.811, 0.8041, 0.8146, 0.9395, 0.4793, 0.9395, 0.4833, 0.9207, 0.4833, 0.9207, 0.4793, 0.9395, 0.4833, 0.9395, 0.4881, 0.9207, 0.4881, 0.9207, 0.4833, 0.9395, 0.4881, 0.9395, 0.4936, 0.9207, 0.4936, 0.9207, 0.4881, 0.9395, 0.4936, 0.9395, 0.4996, 0.9207, 0.4996, 0.9207, 0.4959, 0.9207, 0.4936, 0.9395, 0.4996, 0.9395, 0.5056, 0.9207, 0.5056, 0.9207, 0.4996, 0.6719, 0.6488, 0.6984, 0.6488, 0.6984, 0.811, 0.6719, 0.811, 0.67, 0.3244, 0.7473, 0.3244, 0.7473, 0.4866, 0.67, 0.4866, 0.8305, 0.811, 0.8041, 0.811, 0.8041, 0.6488, 0.8305, 0.6488, 0.67, 0.4866, 0.7473, 0.4866, 0.7473, 0.6488, 0.67, 0.6488, 0.9924, 0.06689, 0.9659, 0.06689, 0.9659, 0.0, 0.9924, 0.0, 0.9659, 0.06689, 0.9924, 0.06689, 0.9924, 0.1338, 0.9659, 0.1338, 0.7512, 0.6488, 0.7777, 0.6488, 0.7777, 0.811, 0.7512, 0.811, 0.9019, 0.6488, 0.8246, 0.6488, 0.8246, 0.4866, 0.9019, 0.4866, 0.9548, 0.6806, 0.9283, 0.6806, 0.9283, 0.5185, 0.9548, 0.5185, 0.8246, 0.1622, 0.9019, 0.1622, 0.9019, 0.3244, 0.8246, 0.3244, 0.9924, 0.4682, 0.9659, 0.4682, 0.9659, 0.4013, 0.9924, 0.4013, 0.9283, 0.7475, 0.9548, 0.7475, 0.9548, 0.8144, 0.9283, 0.8144, 0.7248, 0.6488, 0.7512, 0.6488, 0.7512, 0.811, 0.7248, 0.811, 0.67, 0.6488, 0.5927, 0.6488, 0.5927, 0.4866, 0.67, 0.4866, 0.9659, 0.1622, 0.9395, 0.1622, 0.9395, 0.0, 0.9659, 0.0, 0.7473, 0.3244, 0.8246, 0.3244, 0.8246, 0.4866, 0.7473, 0.4866, 0.9924, 0.2007, 0.9659, 0.2007, 0.9659, 0.1338, 0.9924, 0.1338, 0.9548, 0.786, 0.9812, 0.786, 0.9812, 0.8529, 0.9548, 0.8529, 0.6455, 0.6488, 0.6719, 0.6488, 0.6719, 0.811, 0.6455, 0.811, 0.67, 1.48e-08, 0.7473, 0.0, 0.7473, 0.1622, 0.67, 0.1622, 0.857, 0.811, 0.8305, 0.811, 0.8305, 0.6488, 0.857, 0.6488, 0.7473, 0.4866, 0.8246, 0.4866, 0.8246, 0.6488, 0.7473, 0.6488, 0.9812, 0.6522, 0.9548, 0.6522, 0.9548, 0.5853, 0.9812, 0.5853, 0.9659, 0.2676, 0.9924, 0.2676, 0.9924, 0.3344, 0.9659, 0.3344, 0.9019, 0.5185, 0.9283, 0.5185, 0.9283, 0.6806, 0.9019, 0.6806, 0.8246, 0.1622, 0.7473, 0.1622, 0.7473, 7.398e-09, 0.8246, 0.0, 0.8834, 0.811, 0.857, 0.811, 0.857, 0.6488, 0.8834, 0.6488, 0.7473, 0.1622, 0.8246, 0.1622, 0.8246, 0.3244, 0.7473, 0.3244, 0.9812, 0.5853, 0.9548, 0.5853, 0.9548, 0.5185, 0.9812, 0.5185, 0.9548, 0.6522, 0.9812, 0.6522, 0.9812, 0.7191, 0.9548, 0.7191, 0.6984, 0.6488, 0.7248, 0.6488, 0.7248, 0.811, 0.6984, 0.811, 0.9019, 0.1622, 0.8246, 0.1622, 0.8246, 3.699e-09, 0.9019, 0.0, 0.9659, 0.3243, 0.9395, 0.3243, 0.9395, 0.1622, 0.9659, 0.1622, 0.8246, 0.3244, 0.9019, 0.3244, 0.9019, 0.4866, 0.8246, 0.4866, 0.9924, 0.2676, 0.9659, 0.2676, 0.9659, 0.2007, 0.9924, 0.2007, 0.9548, 0.7191, 0.9812, 0.7191, 0.9812, 0.786, 0.9548, 0.786, 0.5927, 0.6488, 0.6191, 0.6488, 0.6191, 0.811, 0.5927, 0.811, 0.5927, 1.48e-08, 0.67, 0.0, 0.67, 0.1622, 0.5927, 0.1622, 0.9659, 0.4865, 0.9395, 0.4865, 0.9395, 0.3243, 0.9659, 0.3243, 0.67, 0.1622, 0.7473, 0.1622, 0.7473, 0.3244, 0.67, 0.3244, 0.9283, 0.7475, 0.9019, 0.7475, 0.9019, 0.6806, 0.9283, 0.6806, 0.9659, 0.3344, 0.9924, 0.3344, 0.9924, 0.4013, 0.9659, 0.4013, 0.6191, 0.6488, 0.6455, 0.6488, 0.6455, 0.811, 0.6191, 0.811, 0.67, 0.4866, 0.5927, 0.4866, 0.5927, 0.3244, 0.67, 0.3244, 0.8041, 0.811, 0.7777, 0.811, 0.7777, 0.6488, 0.8041, 0.6488, 0.5927, 0.1622, 0.67, 0.1622, 0.67, 0.3244, 0.5927, 0.3244, 0.9548, 0.7475, 0.9283, 0.7475, 0.9283, 0.6806, 0.9548, 0.6806, 0.9019, 0.7475, 0.9283, 0.7475, 0.9283, 0.8144, 0.9019, 0.8144])
me_cube_001.use_remesh_preserve_volume = False
me_cube_001.use_remesh_preserve_attributes = False
me_cube_001.use_mirror_vertex_groups = False
me_cube_001.update()

# ---- objects
ob_cube_004 = bpy.data.objects.new('Cube.004', me_cube_005)
ob_cube = bpy.data.objects.new('Cube', me_cube_001)

# ---- transforms, parenting, visibility, modifiers, constraints
ob_cube_004.location = (-4.6, 4.021e-07, 1.2)
ob_cube_004.rotation_euler = (0.0, -0.0, 3.142)
ob_cube_004.scale = (0.168, 0.2004, 0.168)
ob_cube_004.lineart.crease_threshold = 0.0
ob_cube.location = (0.0, 0.0, 0.916)
ob_cube.lineart.crease_threshold = 0.0

# ---- collection membership
col_collection_1.objects.link(ob_cube_004)
col_collection_1.objects.link(ob_cube)

# ---- scene / render settings (as saved in the file)
scene.frame_start = 1; scene.frame_end = 250; scene.frame_set(0)
scene.render.engine = 'BLENDER_EEVEE_NEXT'
scene.render.resolution_percentage = 50
scene.render.dither_intensity = 0.0
scene.cycles.use_denoising = False
scene.cycles.samples = 10
scene.cycles.sampling_pattern = 'TABULATED_SOBOL'
scene.cycles.light_sampling_threshold = 0.0
scene.cycles.use_adaptive_sampling = False
scene.cycles.use_light_tree = False
scene.cycles.blur_glossy = 0.0
scene.cycles.pixel_filter_type = 'GAUSSIAN'
scene.cycles.sample_clamp_indirect = 0.0
scene.view_settings.view_transform = 'Standard'
bpy.context.view_layer.update()

# ---- added for rendering (the .blend has no active camera and no usable light): camera, sun
cam_auto = bpy.data.cameras.new('AutoCamera')
cam_auto.lens = 50.0
cam_auto.sensor_width = 36.0
cam_auto.clip_end = 1000.0
ob_auto_camera = bpy.data.objects.new('AutoCamera', cam_auto)
scene.collection.objects.link(ob_auto_camera)
ob_auto_camera.location = (9.04367, -10.8524, 8.09704)
ob_auto_camera.rotation_euler = (1.09748, -7.21219e-08, 0.694738)
scene.camera = ob_auto_camera
light_auto_sun = bpy.data.lights.new('AutoSun', 'SUN')
light_auto_sun.energy = 3.0
light_auto_sun.angle = 0.0523599
ob_auto_sun = bpy.data.objects.new('AutoSun', light_auto_sun)
scene.collection.objects.link(ob_auto_sun)
ob_auto_sun.rotation_euler = (0.872665, 0.174533, 0.523599)
bpy.context.view_layer.update()
